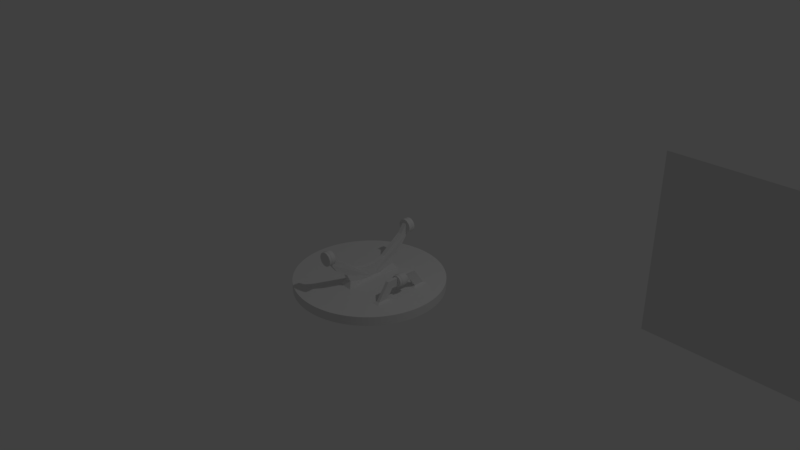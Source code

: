 # Source: hub.blend  (saved by Blender 2.79.0; exported with 4.5.12 LTS)
import bpy
from mathutils import Matrix  # noqa: F401  (used for matrix-valued properties, if any)

bpy.ops.wm.read_factory_settings(use_empty=True)
scene = bpy.context.scene
scene.name = 'Scene'

# ---- collections
col_collection_1 = bpy.data.collections.new('Collection 1'); scene.collection.children.link(col_collection_1)

# ---- world
world_world = bpy.data.worlds.new('World'); scene.world = world_world
world_world.color = (0.05088, 0.05088, 0.05088)
world_world.use_sun_shadow = False
world_world.sun_shadow_jitter_overblur = 0.0
world_world.cycles.sampling_method = 'MANUAL'

# ---- cameras
cam_camera = bpy.data.cameras.new('Camera')
cam_camera.clip_end = 100.0
cam_camera.lens = 35.0
cam_camera.sensor_width = 32.0
cam_camera.sensor_height = 18.0
cam_camera.ortho_scale = 7.314
cam_camera.dof.focus_distance = 0.0
cam_camera.dof.aperture_fstop = 128.0

# ---- lights
light_lamp = bpy.data.lights.new('Lamp', 'POINT')
light_lamp.transmission_factor = 0.0
light_lamp.cutoff_distance = 30.0
light_lamp.energy = 100.0
light_lamp.shadow_buffer_clip_start = 1.001
light_lamp.shadow_soft_size = 0.1
light_lamp.shadow_maximum_resolution = 0.006
light_lamp.use_absolute_resolution = True

# ---- meshes
me_plane_003 = bpy.data.meshes.new('Plane.003')
me_plane_003.from_pydata([(-1.0, -1.0, 0.0), (1.0, -1.0, 0.0), (-1.0, 1.0, 0.0), (1.0, 1.0, 0.0)], [], [(0, 1, 3, 2)])
me_plane_003.use_remesh_preserve_volume = False
me_plane_003.use_remesh_preserve_attributes = False
me_plane_003.use_mirror_vertex_groups = False
me_plane_003.update()
me_cylinder_004 = bpy.data.meshes.new('Cylinder.004')
me_cylinder_004.from_pydata([(-1.062e-07, 1.0, -5.036), (-1.062e-07, 1.0, -3.036), (0.06976, 0.9976, -5.036), (0.06976, 0.9976, -3.036), (0.1392, 0.9903, -5.036), (0.1392, 0.9903, -3.036), (0.2079, 0.9781, -5.036), (0.2079, 0.9781, -3.036), (0.2756, 0.9613, -5.036), (0.2756, 0.9613, -3.036), (0.342, 0.9397, -5.036), (0.342, 0.9397, -3.036), (0.4067, 0.9135, -5.036), (0.4067, 0.9135, -3.036), (0.4695, 0.8829, -5.036), (0.4695, 0.8829, -3.036), (0.5299, 0.848, -5.036), (0.5299, 0.848, -3.036), (0.5878, 0.809, -5.036), (0.5878, 0.809, -3.036), (0.6428, 0.766, -5.036), (0.6428, 0.766, -3.036), (0.6947, 0.7193, -5.036), (0.6947, 0.7193, -3.036), (0.7431, 0.6691, -5.036), (0.7431, 0.6691, -3.036), (0.788, 0.6157, -5.036), (0.788, 0.6157, -3.036), (0.829, 0.5592, -5.036), (0.829, 0.5592, -3.036), (0.866, 0.5, -5.036), (0.866, 0.5, -3.036), (0.8988, 0.4384, -5.036), (0.8988, 0.4384, -3.036), (0.9272, 0.3746, -5.036), (0.9272, 0.3746, -3.036), (0.9511, 0.309, -5.036), (0.9511, 0.309, -3.036), (0.9703, 0.2419, -5.036), (0.9703, 0.2419, -3.036), (0.9848, 0.1736, -5.036), (0.9848, 0.1736, -3.036), (0.9945, 0.1045, -5.036), (0.9945, 0.1045, -3.036), (0.9994, 0.0349, -5.036), (0.9994, 0.0349, -3.036), (0.9994, -0.0349, -5.036), (0.9994, -0.0349, -3.036), (0.9945, -0.1045, -5.036), (0.9945, -0.1045, -3.036), (0.9848, -0.1736, -5.036), (0.9848, -0.1736, -3.036), (0.9703, -0.2419, -5.036), (0.9703, -0.2419, -3.036), (0.9511, -0.309, -5.036), (0.9511, -0.309, -3.036), (0.9272, -0.3746, -5.036), (0.9272, -0.3746, -3.036), (0.8988, -0.4384, -5.036), (0.8988, -0.4384, -3.036), (0.866, -0.5, -5.036), (0.866, -0.5, -3.036), (0.829, -0.5592, -5.036), (0.829, -0.5592, -3.036), (0.788, -0.6157, -5.036), (0.788, -0.6157, -3.036), (0.7431, -0.6691, -5.036), (0.7431, -0.6691, -3.036), (0.6947, -0.7193, -5.036), (0.6947, -0.7193, -3.036), (0.6428, -0.766, -5.036), (0.6428, -0.766, -3.036), (0.5878, -0.809, -5.036), (0.5878, -0.809, -3.036), (0.5299, -0.848, -5.036), (0.5299, -0.848, -3.036), (0.4695, -0.8829, -5.036), (0.4695, -0.8829, -3.036), (0.4067, -0.9135, -5.036), (0.4067, -0.9135, -3.036), (0.342, -0.9397, -5.036), (0.342, -0.9397, -3.036), (0.2756, -0.9613, -5.036), (0.2756, -0.9613, -3.036), (0.2079, -0.9781, -5.036), (0.2079, -0.9781, -3.036), (0.1392, -0.9903, -5.036), (0.1392, -0.9903, -3.036), (0.06976, -0.9976, -5.036), (0.06976, -0.9976, -3.036), (-1.147e-06, -1.0, -5.036), (-1.147e-06, -1.0, -3.036), (-0.06976, -0.9976, -5.036), (-0.06976, -0.9976, -3.036), (-0.1392, -0.9903, -5.036), (-0.1392, -0.9903, -3.036), (-0.2079, -0.9781, -5.036), (-0.2079, -0.9781, -3.036), (-0.2756, -0.9613, -5.036), (-0.2756, -0.9613, -3.036), (-0.342, -0.9397, -5.036), (-0.342, -0.9397, -3.036), (-0.4067, -0.9135, -5.036), (-0.4067, -0.9135, -3.036), (-0.4695, -0.8829, -5.036), (-0.4695, -0.8829, -3.036), (-0.5299, -0.848, -5.036), (-0.5299, -0.848, -3.036), (-0.5878, -0.809, -5.036), (-0.5878, -0.809, -3.036), (-0.6428, -0.766, -5.036), (-0.6428, -0.766, -3.036), (-0.6947, -0.7193, -5.036), (-0.6947, -0.7193, -3.036), (-0.7431, -0.6691, -5.036), (-0.7431, -0.6691, -3.036), (-0.788, -0.6157, -5.036), (-0.788, -0.6157, -3.036), (-0.829, -0.5592, -5.036), (-0.829, -0.5592, -3.036), (-0.866, -0.5, -5.036), (-0.866, -0.5, -3.036), (-0.8988, -0.4384, -5.036), (-0.8988, -0.4384, -3.036), (-0.9272, -0.3746, -5.036), (-0.9272, -0.3746, -3.036), (-0.9511, -0.309, -5.036), (-0.9511, -0.309, -3.036), (-0.9703, -0.2419, -5.036), (-0.9703, -0.2419, -3.036), (-0.9848, -0.1736, -5.036), (-0.9848, -0.1736, -3.036), (-0.9945, -0.1045, -5.036), (-0.9945, -0.1045, -3.036), (-0.9994, -0.0349, -5.036), (-0.9994, -0.0349, -3.036), (-0.9994, 0.0349, -5.036), (-0.9994, 0.0349, -3.036), (-0.9945, 0.1045, -5.036), (-0.9945, 0.1045, -3.036), (-0.9848, 0.1737, -5.036), (-0.9848, 0.1737, -3.036), (-0.9703, 0.2419, -5.036), (-0.9703, 0.2419, -3.036), (-0.9511, 0.309, -5.036), (-0.9511, 0.309, -3.036), (-0.9272, 0.3746, -5.036), (-0.9272, 0.3746, -3.036), (-0.8988, 0.4384, -5.036), (-0.8988, 0.4384, -3.036), (-0.866, 0.5, -5.036), (-0.866, 0.5, -3.036), (-0.829, 0.5592, -5.036), (-0.829, 0.5592, -3.036), (-0.788, 0.6157, -5.036), (-0.788, 0.6157, -3.036), (-0.7431, 0.6691, -5.036), (-0.7431, 0.6691, -3.036), (-0.6947, 0.7193, -5.036), (-0.6947, 0.7193, -3.036), (-0.6428, 0.766, -5.036), (-0.6428, 0.766, -3.036), (-0.5878, 0.809, -5.036), (-0.5878, 0.809, -3.036), (-0.5299, 0.848, -5.036), (-0.5299, 0.848, -3.036), (-0.4695, 0.8829, -5.036), (-0.4695, 0.8829, -3.036), (-0.4067, 0.9135, -5.036), (-0.4067, 0.9135, -3.036), (-0.342, 0.9397, -5.036), (-0.342, 0.9397, -3.036), (-0.2756, 0.9613, -5.036), (-0.2756, 0.9613, -3.036), (-0.2079, 0.9781, -5.036), (-0.2079, 0.9781, -3.036), (-0.1392, 0.9903, -5.036), (-0.1392, 0.9903, -3.036), (-0.06975, 0.9976, -5.036), (-0.06975, 0.9976, -3.036), (0.07604, 1.087, -2.29), (-1.312e-07, 1.09, -2.29), (0.1517, 1.079, -2.29), (0.2266, 1.066, -2.29), (0.3005, 1.048, -2.29), (0.3728, 1.024, -2.29), (0.4434, 0.9958, -2.29), (0.5118, 0.9625, -2.29), (0.5777, 0.9244, -2.29), (0.6407, 0.8819, -2.29), (0.7007, 0.835, -2.29), (0.7572, 0.7841, -2.29), (0.8101, 0.7294, -2.29), (0.859, 0.6711, -2.29), (0.9037, 0.6096, -2.29), (0.944, 0.545, -2.29), (0.9798, 0.4779, -2.29), (1.011, 0.4083, -2.29), (1.037, 0.3369, -2.29), (1.058, 0.2637, -2.29), (1.074, 0.1893, -2.29), (1.084, 0.1139, -2.29), (1.089, 0.03804, -2.29), (1.089, -0.03804, -2.29), (1.084, -0.1139, -2.29), (1.074, -0.1893, -2.29), (1.058, -0.2637, -2.29), (1.037, -0.3369, -2.29), (1.011, -0.4084, -2.29), (0.9798, -0.4779, -2.29), (0.944, -0.545, -2.29), (0.9037, -0.6096, -2.29), (0.859, -0.6711, -2.29), (0.8101, -0.7294, -2.29), (0.7572, -0.7841, -2.29), (0.7007, -0.835, -2.29), (0.6407, -0.8819, -2.29), (0.5777, -0.9244, -2.29), (0.5118, -0.9625, -2.29), (0.4434, -0.9958, -2.29), (0.3728, -1.024, -2.29), (0.3005, -1.048, -2.29), (0.2266, -1.066, -2.29), (0.1517, -1.079, -2.29), (0.07604, -1.087, -2.29), (-1.266e-06, -1.09, -2.29), (-0.07604, -1.087, -2.29), (-0.1517, -1.079, -2.29), (-0.2266, -1.066, -2.29), (-0.3005, -1.048, -2.29), (-0.3728, -1.024, -2.29), (-0.4434, -0.9958, -2.29), (-0.5118, -0.9625, -2.29), (-0.5777, -0.9244, -2.29), (-0.6407, -0.8819, -2.29), (-0.7007, -0.835, -2.29), (-0.7572, -0.7841, -2.29), (-0.8101, -0.7294, -2.29), (-0.859, -0.6711, -2.29), (-0.9037, -0.6096, -2.29), (-0.944, -0.545, -2.29), (-0.9798, -0.4779, -2.29), (-1.011, -0.4083, -2.29), (-1.037, -0.3369, -2.29), (-1.058, -0.2637, -2.29), (-1.074, -0.1893, -2.29), (-1.084, -0.1139, -2.29), (-1.089, -0.03804, -2.29), (-1.089, 0.03805, -2.29), (-1.084, 0.1139, -2.29), (-1.074, 0.1893, -2.29), (-1.058, 0.2637, -2.29), (-1.037, 0.3369, -2.29), (-1.011, 0.4084, -2.29), (-0.9798, 0.4779, -2.29), (-0.944, 0.545, -2.29), (-0.9037, 0.6096, -2.29), (-0.859, 0.6711, -2.29), (-0.8101, 0.7294, -2.29), (-0.7572, 0.7841, -2.29), (-0.7007, 0.835, -2.29), (-0.6407, 0.8819, -2.29), (-0.5776, 0.9244, -2.29), (-0.5118, 0.9625, -2.29), (-0.4434, 0.9958, -2.29), (-0.3728, 1.024, -2.29), (-0.3005, 1.048, -2.29), (-0.2266, 1.066, -2.29), (-0.1517, 1.079, -2.29), (-0.07604, 1.087, -2.29), (0.07604, 1.087, -0.02074), (0.1517, 1.079, -0.02074), (0.2266, 1.066, -0.02074), (0.3005, 1.048, -0.02074), (0.3728, 1.024, -0.02074), (0.4434, 0.9958, -0.02074), (0.5118, 0.9625, -0.02074), (0.5777, 0.9244, -0.02074), (0.6407, 0.8819, -0.02074), (0.7007, 0.835, -0.02074), (0.7572, 0.7841, -0.02074), (0.8101, 0.7294, -0.02074), (0.859, 0.6711, -0.02074), (0.9037, 0.6096, -0.02074), (0.944, 0.545, -0.02074), (0.9798, 0.4779, -0.02074), (1.011, 0.4083, -0.02074), (1.037, 0.3369, -0.02074), (1.058, 0.2637, -0.02074), (1.074, 0.1893, -0.02074), (1.084, 0.1139, -0.02074), (1.089, -0.03804, -0.02074), (1.084, -0.1139, -0.02074), (1.074, -0.1893, -0.02074), (1.058, -0.2637, -0.02074), (1.037, -0.3369, -0.02074), (1.011, -0.4084, -0.02074), (0.9798, -0.4779, -0.02074), (0.944, -0.545, -0.02074), (0.9037, -0.6096, -0.02074), (0.859, -0.6711, -0.02074), (0.8101, -0.7294, -0.02074), (0.7572, -0.7841, -0.02074), (0.7007, -0.835, -0.02074), (0.6407, -0.8819, -0.02074), (0.5777, -0.9244, -0.02074), (0.5118, -0.9625, -0.02074), (0.4434, -0.9958, -0.02074), (0.3728, -1.024, -0.02074), (0.3005, -1.048, -0.02074), (0.2266, -1.066, -0.02074), (0.1517, -1.079, -0.02074), (0.07604, -1.087, -0.02074), (-1.266e-06, -1.09, -0.02074), (-0.07604, -1.087, -0.02074), (-0.1517, -1.079, -0.02074), (-0.2266, -1.066, -0.02074), (-0.3005, -1.048, -0.02074), (-0.3728, -1.024, -0.02074), (-0.4434, -0.9958, -0.02074), (-0.5118, -0.9625, -0.02074), (-0.5777, -0.9244, -0.02074), (-0.6407, -0.8819, -0.02074), (-0.7007, -0.835, -0.02074), (-0.7572, -0.7841, -0.02074), (-0.8101, -0.7294, -0.02074), (-0.859, -0.6711, -0.02074), (-0.9037, -0.6096, -0.02074), (-0.944, -0.545, -0.02074), (-0.9798, -0.4779, -0.02074), (-1.011, -0.4083, -0.02074), (-1.037, -0.3369, -0.02074), (-1.058, -0.2637, -0.02074), (-1.074, -0.1893, -0.02074), (-1.084, -0.1139, -0.02074), (-1.089, 0.03805, -0.02074), (-1.084, 0.1139, -0.02074), (-1.074, 0.1893, -0.02074), (-1.058, 0.2637, -0.02074), (-1.037, 0.3369, -0.02074), (-1.011, 0.4084, -0.02074), (-0.9798, 0.4779, -0.02074), (-0.944, 0.545, -0.02074), (-0.9037, 0.6096, -0.02074), (-0.859, 0.6711, -0.02074), (-0.8101, 0.7294, -0.02074), (-0.7572, 0.7841, -0.02074), (-0.7007, 0.835, -0.02074), (-0.6407, 0.8819, -0.02074), (-0.5776, 0.9244, -0.02074), (-0.5118, 0.9625, -0.02074), (-0.4434, 0.9958, -0.02074), (-0.3728, 1.024, -0.02074), (-0.3005, 1.048, -0.02074), (-0.2266, 1.066, -0.02074), (-0.1517, 1.079, -0.02074), (-0.07604, 1.087, -0.02074), (-1.062e-07, 1.0, 5.043), (-1.062e-07, 1.0, 3.043), (0.06976, 0.9976, 5.043), (0.06976, 0.9976, 3.043), (0.1392, 0.9903, 5.043), (0.1392, 0.9903, 3.043), (0.2079, 0.9781, 5.043), (0.2079, 0.9781, 3.043), (0.2756, 0.9613, 5.043), (0.2756, 0.9613, 3.043), (0.342, 0.9397, 5.043), (0.342, 0.9397, 3.043), (0.4067, 0.9135, 5.043), (0.4067, 0.9135, 3.043), (0.4695, 0.8829, 5.043), (0.4695, 0.8829, 3.043), (0.5299, 0.848, 5.043), (0.5299, 0.848, 3.043), (0.5878, 0.809, 5.043), (0.5878, 0.809, 3.043), (0.6428, 0.766, 5.043), (0.6428, 0.766, 3.043), (0.6947, 0.7193, 5.043), (0.6947, 0.7193, 3.043), (0.7431, 0.6691, 5.043), (0.7431, 0.6691, 3.043), (0.788, 0.6157, 5.043), (0.788, 0.6157, 3.043), (0.829, 0.5592, 5.043), (0.829, 0.5592, 3.043), (0.866, 0.5, 5.043), (0.866, 0.5, 3.043), (0.8988, 0.4384, 5.043), (0.8988, 0.4384, 3.043), (0.9272, 0.3746, 5.043), (0.9272, 0.3746, 3.043), (0.9511, 0.309, 5.043), (0.9511, 0.309, 3.043), (0.9703, 0.2419, 5.043), (0.9703, 0.2419, 3.043), (0.9848, 0.1736, 5.043), (0.9848, 0.1736, 3.043), (0.9945, 0.1045, 5.043), (0.9945, 0.1045, 3.043), (0.9994, 0.0349, 5.043), (0.9994, 0.0349, 3.043), (0.9994, -0.0349, 5.043), (0.9994, -0.0349, 3.043), (0.9945, -0.1045, 5.043), (0.9945, -0.1045, 3.043), (0.9848, -0.1736, 5.043), (0.9848, -0.1736, 3.043), (0.9703, -0.2419, 5.043), (0.9703, -0.2419, 3.043), (0.9511, -0.309, 5.043), (0.9511, -0.309, 3.043), (0.9272, -0.3746, 5.043), (0.9272, -0.3746, 3.043), (0.8988, -0.4384, 5.043), (0.8988, -0.4384, 3.043), (0.866, -0.5, 5.043), (0.866, -0.5, 3.043), (0.829, -0.5592, 5.043), (0.829, -0.5592, 3.043), (0.788, -0.6157, 5.043), (0.788, -0.6157, 3.043), (0.7431, -0.6691, 5.043), (0.7431, -0.6691, 3.043), (0.6947, -0.7193, 5.043), (0.6947, -0.7193, 3.043), (0.6428, -0.766, 5.043), (0.6428, -0.766, 3.043), (0.5878, -0.809, 5.043), (0.5878, -0.809, 3.043), (0.5299, -0.848, 5.043), (0.5299, -0.848, 3.043), (0.4695, -0.8829, 5.043), (0.4695, -0.8829, 3.043), (0.4067, -0.9135, 5.043), (0.4067, -0.9135, 3.043), (0.342, -0.9397, 5.043), (0.342, -0.9397, 3.043), (0.2756, -0.9613, 5.043), (0.2756, -0.9613, 3.043), (0.2079, -0.9781, 5.043), (0.2079, -0.9781, 3.043), (0.1392, -0.9903, 5.043), (0.1392, -0.9903, 3.043), (0.06976, -0.9976, 5.043), (0.06976, -0.9976, 3.043), (-1.147e-06, -1.0, 5.043), (-1.147e-06, -1.0, 3.043), (-0.06976, -0.9976, 5.043), (-0.06976, -0.9976, 3.043), (-0.1392, -0.9903, 5.043), (-0.1392, -0.9903, 3.043), (-0.2079, -0.9781, 5.043), (-0.2079, -0.9781, 3.043), (-0.2756, -0.9613, 5.043), (-0.2756, -0.9613, 3.043), (-0.342, -0.9397, 5.043), (-0.342, -0.9397, 3.043), (-0.4067, -0.9135, 5.043), (-0.4067, -0.9135, 3.043), (-0.4695, -0.8829, 5.043), (-0.4695, -0.8829, 3.043), (-0.5299, -0.848, 5.043), (-0.5299, -0.848, 3.043), (-0.5878, -0.809, 5.043), (-0.5878, -0.809, 3.043), (-0.6428, -0.766, 5.043), (-0.6428, -0.766, 3.043), (-0.6947, -0.7193, 5.043), (-0.6947, -0.7193, 3.043), (-0.7431, -0.6691, 5.043), (-0.7431, -0.6691, 3.043), (-0.788, -0.6157, 5.043), (-0.788, -0.6157, 3.043), (-0.829, -0.5592, 5.043), (-0.829, -0.5592, 3.043), (-0.866, -0.5, 5.043), (-0.866, -0.5, 3.043), (-0.8988, -0.4384, 5.043), (-0.8988, -0.4384, 3.043), (-0.9272, -0.3746, 5.043), (-0.9272, -0.3746, 3.043), (-0.9511, -0.309, 5.043), (-0.9511, -0.309, 3.043), (-0.9703, -0.2419, 5.043), (-0.9703, -0.2419, 3.043), (-0.9848, -0.1736, 5.043), (-0.9848, -0.1736, 3.043), (-0.9945, -0.1045, 5.043), (-0.9945, -0.1045, 3.043), (-0.9994, -0.0349, 5.043), (-0.9994, -0.0349, 3.043), (-0.9994, 0.0349, 5.043), (-0.9994, 0.0349, 3.043), (-0.9945, 0.1045, 5.043), (-0.9945, 0.1045, 3.043), (-0.9848, 0.1736, 5.043), (-0.9848, 0.1736, 3.043), (-0.9703, 0.2419, 5.043), (-0.9703, 0.2419, 3.043), (-0.9511, 0.309, 5.043), (-0.9511, 0.309, 3.043), (-0.9272, 0.3746, 5.043), (-0.9272, 0.3746, 3.043), (-0.8988, 0.4384, 5.043), (-0.8988, 0.4384, 3.043), (-0.866, 0.5, 5.043), (-0.866, 0.5, 3.043), (-0.829, 0.5592, 5.043), (-0.829, 0.5592, 3.043), (-0.788, 0.6157, 5.043), (-0.788, 0.6157, 3.043), (-0.7431, 0.6691, 5.043), (-0.7431, 0.6691, 3.043), (-0.6947, 0.7193, 5.043), (-0.6947, 0.7193, 3.043), (-0.6428, 0.766, 5.043), (-0.6428, 0.766, 3.043), (-0.5878, 0.809, 5.043), (-0.5878, 0.809, 3.043), (-0.5299, 0.848, 5.043), (-0.5299, 0.848, 3.043), (-0.4695, 0.8829, 5.043), (-0.4695, 0.8829, 3.043), (-0.4067, 0.9135, 5.043), (-0.4067, 0.9135, 3.043), (-0.342, 0.9397, 5.043), (-0.342, 0.9397, 3.043), (-0.2756, 0.9613, 5.043), (-0.2756, 0.9613, 3.043), (-0.2079, 0.9781, 5.043), (-0.2079, 0.9781, 3.043), (-0.1392, 0.9903, 5.043), (-0.1392, 0.9903, 3.043), (-0.06975, 0.9976, 5.043), (-0.06975, 0.9976, 3.043), (0.07604, 1.087, 2.297), (-1.312e-07, 1.09, 2.297), (0.1517, 1.079, 2.297), (0.2266, 1.066, 2.297), (0.3005, 1.048, 2.297), (0.3728, 1.024, 2.297), (0.4434, 0.9958, 2.297), (0.5118, 0.9625, 2.297), (0.5777, 0.9244, 2.297), (0.6407, 0.8819, 2.297), (0.7007, 0.835, 2.297), (0.7572, 0.7841, 2.297), (0.8101, 0.7294, 2.297), (0.859, 0.6711, 2.297), (0.9037, 0.6096, 2.297), (0.944, 0.545, 2.297), (0.9798, 0.4779, 2.297), (1.011, 0.4083, 2.297), (1.037, 0.3369, 2.297), (1.058, 0.2637, 2.297), (1.074, 0.1893, 2.297), (1.084, 0.1139, 2.297), (1.089, 0.03804, 2.297), (1.089, -0.03804, 2.297), (1.084, -0.1139, 2.297), (1.074, -0.1893, 2.297), (1.058, -0.2637, 2.297), (1.037, -0.3369, 2.297), (1.011, -0.4084, 2.297), (0.9798, -0.4779, 2.297), (0.944, -0.545, 2.297), (0.9037, -0.6096, 2.297), (0.859, -0.6711, 2.297), (0.8101, -0.7294, 2.297), (0.7572, -0.7841, 2.297), (0.7007, -0.835, 2.297), (0.6407, -0.8819, 2.297), (0.5777, -0.9244, 2.297), (0.5118, -0.9625, 2.297), (0.4434, -0.9958, 2.297), (0.3728, -1.024, 2.297), (0.3005, -1.048, 2.297), (0.2266, -1.066, 2.297), (0.1517, -1.079, 2.297), (0.07604, -1.087, 2.297), (-1.266e-06, -1.09, 2.297), (-0.07604, -1.087, 2.297), (-0.1517, -1.079, 2.297), (-0.2266, -1.066, 2.297), (-0.3005, -1.048, 2.297), (-0.3728, -1.024, 2.297), (-0.4434, -0.9958, 2.297), (-0.5118, -0.9625, 2.297), (-0.5777, -0.9244, 2.297), (-0.6407, -0.8819, 2.297), (-0.7007, -0.835, 2.297), (-0.7572, -0.7841, 2.297), (-0.8101, -0.7294, 2.297), (-0.859, -0.6711, 2.297), (-0.9037, -0.6096, 2.297), (-0.944, -0.545, 2.297), (-0.9798, -0.4779, 2.297), (-1.011, -0.4083, 2.297), (-1.037, -0.3369, 2.297), (-1.058, -0.2637, 2.297), (-1.074, -0.1893, 2.297), (-1.084, -0.1139, 2.297), (-1.089, -0.03804, 2.297), (-1.089, 0.03804, 2.297), (-1.084, 0.1139, 2.297), (-1.074, 0.1893, 2.297), (-1.058, 0.2637, 2.297), (-1.037, 0.3369, 2.297), (-1.011, 0.4084, 2.297), (-0.9798, 0.4779, 2.297), (-0.944, 0.545, 2.297), (-0.9037, 0.6096, 2.297), (-0.859, 0.6711, 2.297), (-0.8101, 0.7294, 2.297), (-0.7572, 0.7841, 2.297), (-0.7007, 0.835, 2.297), (-0.6407, 0.8819, 2.297), (-0.5776, 0.9244, 2.297), (-0.5118, 0.9625, 2.297), (-0.4434, 0.9958, 2.297), (-0.3728, 1.024, 2.297), (-0.3005, 1.048, 2.297), (-0.2266, 1.066, 2.297), (-0.1517, 1.079, 2.297), (-0.07604, 1.087, 2.297), (-1.312e-07, 1.09, -0.02074), (1.089, 0.03804, -0.02074), (-1.089, -0.03804, -0.02074), (-0.7062, -0.2798, 0.05206), (0.7622, -0.2798, -16.92), (-2.248, -0.2798, -28.96), (-0.7062, -0.2798, -12.02), (-2.248, -0.2798, -18.19), (-0.7062, 0.2798, 0.05206), (0.7622, 0.2798, -16.92), (0.7622, 0.2798, 0.05206), (-2.248, 0.2798, -28.96), (-0.7062, 0.2798, -12.02), (-2.248, 0.2798, -18.19), (-2.545, -0.7427, -32.74), (-2.545, -0.7427, -14.4), (-2.545, 0.7427, -32.74), (-2.545, 0.7427, -14.4), (0.7622, -0.2798, 16.91), (0.7622, -0.2798, -0.06007), (-2.248, -0.2798, 28.95), (-0.7062, -0.2798, 12.01), (-2.248, -0.2798, 18.18), (0.7622, 0.2798, 16.91), (-2.248, 0.2798, 28.95), (-0.7062, 0.2798, 12.01), (-2.248, 0.2798, 18.18), (-2.545, -0.7427, 32.73), (-2.545, -0.7427, 14.4), (-2.545, 0.7427, 32.73), (-2.545, 0.7427, 14.4)], [], [(0, 1, 3, 2), (2, 3, 5, 4), (4, 5, 7, 6), (6, 7, 9, 8), (8, 9, 11, 10), (10, 11, 13, 12), (12, 13, 15, 14), (14, 15, 17, 16), (16, 17, 19, 18), (18, 19, 21, 20), (20, 21, 23, 22), (22, 23, 25, 24), (24, 25, 27, 26), (26, 27, 29, 28), (28, 29, 31, 30), (30, 31, 33, 32), (32, 33, 35, 34), (34, 35, 37, 36), (36, 37, 39, 38), (38, 39, 41, 40), (40, 41, 43, 42), (42, 43, 45, 44), (44, 45, 47, 46), (46, 47, 49, 48), (48, 49, 51, 50), (50, 51, 53, 52), (52, 53, 55, 54), (54, 55, 57, 56), (56, 57, 59, 58), (58, 59, 61, 60), (60, 61, 63, 62), (62, 63, 65, 64), (64, 65, 67, 66), (66, 67, 69, 68), (68, 69, 71, 70), (70, 71, 73, 72), (72, 73, 75, 74), (74, 75, 77, 76), (76, 77, 79, 78), (78, 79, 81, 80), (80, 81, 83, 82), (82, 83, 85, 84), (84, 85, 87, 86), (86, 87, 89, 88), (88, 89, 91, 90), (90, 91, 93, 92), (92, 93, 95, 94), (94, 95, 97, 96), (96, 97, 99, 98), (98, 99, 101, 100), (100, 101, 103, 102), (102, 103, 105, 104), (104, 105, 107, 106), (106, 107, 109, 108), (108, 109, 111, 110), (110, 111, 113, 112), (112, 113, 115, 114), (114, 115, 117, 116), (116, 117, 119, 118), (118, 119, 121, 120), (120, 121, 123, 122), (122, 123, 125, 124), (124, 125, 127, 126), (126, 127, 129, 128), (128, 129, 131, 130), (130, 131, 133, 132), (132, 133, 135, 134), (134, 135, 137, 136), (136, 137, 139, 138), (138, 139, 141, 140), (140, 141, 143, 142), (142, 143, 145, 144), (144, 145, 147, 146), (146, 147, 149, 148), (148, 149, 151, 150), (150, 151, 153, 152), (152, 153, 155, 154), (154, 155, 157, 156), (156, 157, 159, 158), (158, 159, 161, 160), (160, 161, 163, 162), (162, 163, 165, 164), (164, 165, 167, 166), (166, 167, 169, 168), (168, 169, 171, 170), (170, 171, 173, 172), (172, 173, 175, 174), (174, 175, 177, 176), (53, 51, 205, 206), (176, 177, 179, 178), (178, 179, 1, 0), (0, 2, 4, 6, 8, 10, 12, 14, 16, 18, 20, 22, 24, 26, 28, 30, 32, 34, 36, 38, 40, 42, 44, 46, 48, 50, 52, 54, 56, 58, 60, 62, 64, 66, 68, 70, 72, 74, 76, 78, 80, 82, 84, 86, 88, 90, 92, 94, 96, 98, 100, 102, 104, 106, 108, 110, 112, 114, 116, 118, 120, 122, 124, 126, 128, 130, 132, 134, 136, 138, 140, 142, 144, 146, 148, 150, 152, 154, 156, 158, 160, 162, 164, 166, 168, 170, 172, 174, 176, 178), (250, 249, 336, 337), (123, 121, 240, 241), (71, 69, 214, 215), (141, 139, 249, 250), (19, 17, 188, 189), (89, 87, 223, 224), (159, 157, 258, 259), (37, 35, 197, 198), (107, 105, 232, 233), (177, 175, 267, 268), (3, 1, 181, 180), (55, 53, 206, 207), (125, 123, 241, 242), (73, 71, 215, 216), (143, 141, 250, 251), (21, 19, 189, 190), (91, 89, 224, 225), (161, 159, 259, 260), (39, 37, 198, 199), (109, 107, 233, 234), (179, 177, 268, 269), (57, 55, 207, 208), (127, 125, 242, 243), (5, 3, 180, 182), (75, 73, 216, 217), (145, 143, 251, 252), (23, 21, 190, 191), (93, 91, 225, 226), (163, 161, 260, 261), (41, 39, 199, 200), (111, 109, 234, 235), (1, 179, 269, 181), (59, 57, 208, 209), (129, 127, 243, 244), (7, 5, 182, 183), (77, 75, 217, 218), (147, 145, 252, 253), (25, 23, 191, 192), (95, 93, 226, 227), (165, 163, 261, 262), (43, 41, 200, 201), (113, 111, 235, 236), (61, 59, 209, 210), (131, 129, 244, 245), (9, 7, 183, 184), (79, 77, 218, 219), (149, 147, 253, 254), (27, 25, 192, 193), (97, 95, 227, 228), (167, 165, 262, 263), (45, 43, 201, 202), (115, 113, 236, 237), (63, 61, 210, 211), (133, 131, 245, 246), (11, 9, 184, 185), (81, 79, 219, 220), (151, 149, 254, 255), (29, 27, 193, 194), (99, 97, 228, 229), (169, 167, 263, 264), (47, 45, 202, 203), (117, 115, 237, 238), (65, 63, 211, 212), (135, 133, 246, 247), (13, 11, 185, 186), (83, 81, 220, 221), (153, 151, 255, 256), (31, 29, 194, 195), (101, 99, 229, 230), (171, 169, 264, 265), (49, 47, 203, 204), (119, 117, 238, 239), (67, 65, 212, 213), (137, 135, 247, 248), (15, 13, 186, 187), (85, 83, 221, 222), (155, 153, 256, 257), (33, 31, 195, 196), (103, 101, 230, 231), (173, 171, 265, 266), (51, 49, 204, 205), (121, 119, 239, 240), (69, 67, 213, 214), (139, 137, 248, 249), (17, 15, 187, 188), (87, 85, 222, 223), (157, 155, 257, 258), (35, 33, 196, 197), (105, 103, 231, 232), (175, 173, 266, 267), (270, 627, 356, 355, 354, 353, 352, 351, 350, 349, 348, 347, 346, 345, 344, 343, 342, 341, 340, 339, 338, 337, 336, 335, 629, 334, 333, 332, 331, 330, 329, 328, 327, 326, 325, 324, 323, 322, 321, 320, 319, 318, 317, 316, 315, 314, 313, 312, 311, 310, 309, 308, 307, 306, 305, 304, 303, 302, 301, 300, 299, 298, 297, 296, 295, 294, 293, 292, 291, 628, 290, 289, 288, 287, 286, 285, 284, 283, 282, 281, 280, 279, 278, 277, 276, 275, 274, 273, 272, 271), (224, 223, 311, 312), (198, 197, 286, 287), (251, 250, 337, 338), (225, 224, 312, 313), (199, 198, 287, 288), (252, 251, 338, 339), (226, 225, 313, 314), (200, 199, 288, 289), (253, 252, 339, 340), (227, 226, 314, 315), (201, 200, 289, 290), (254, 253, 340, 341), (228, 227, 315, 316), (202, 201, 290, 628), (255, 254, 341, 342), (229, 228, 316, 317), (203, 202, 628, 291), (256, 255, 342, 343), (230, 229, 317, 318), (204, 203, 291, 292), (257, 256, 343, 344), (231, 230, 318, 319), (205, 204, 292, 293), (258, 257, 344, 345), (232, 231, 319, 320), (206, 205, 293, 294), (259, 258, 345, 346), (233, 232, 320, 321), (207, 206, 294, 295), (180, 181, 627, 270), (260, 259, 346, 347), (234, 233, 321, 322), (208, 207, 295, 296), (182, 180, 270, 271), (261, 260, 347, 348), (235, 234, 322, 323), (209, 208, 296, 297), (183, 182, 271, 272), (262, 261, 348, 349), (236, 235, 323, 324), (210, 209, 297, 298), (184, 183, 272, 273), (263, 262, 349, 350), (237, 236, 324, 325), (211, 210, 298, 299), (185, 184, 273, 274), (264, 263, 350, 351), (238, 237, 325, 326), (212, 211, 299, 300), (186, 185, 274, 275), (265, 264, 351, 352), (239, 238, 326, 327), (213, 212, 300, 301), (187, 186, 275, 276), (266, 265, 352, 353), (240, 239, 327, 328), (214, 213, 301, 302), (188, 187, 276, 277), (267, 266, 353, 354), (241, 240, 328, 329), (215, 214, 302, 303), (189, 188, 277, 278), (268, 267, 354, 355), (242, 241, 329, 330), (216, 215, 303, 304), (190, 189, 278, 279), (269, 268, 355, 356), (243, 242, 330, 331), (217, 216, 304, 305), (191, 190, 279, 280), (181, 269, 356, 627), (244, 243, 331, 332), (218, 217, 305, 306), (192, 191, 280, 281), (245, 244, 332, 333), (219, 218, 306, 307), (193, 192, 281, 282), (246, 245, 333, 334), (220, 219, 307, 308), (194, 193, 282, 283), (247, 246, 334, 629), (221, 220, 308, 309), (195, 194, 283, 284), (248, 247, 629, 335), (222, 221, 309, 310), (196, 195, 284, 285), (249, 248, 335, 336), (223, 222, 310, 311), (197, 196, 285, 286), (357, 359, 360, 358), (359, 361, 362, 360), (361, 363, 364, 362), (363, 365, 366, 364), (365, 367, 368, 366), (367, 369, 370, 368), (369, 371, 372, 370), (371, 373, 374, 372), (373, 375, 376, 374), (375, 377, 378, 376), (377, 379, 380, 378), (379, 381, 382, 380), (381, 383, 384, 382), (383, 385, 386, 384), (385, 387, 388, 386), (387, 389, 390, 388), (389, 391, 392, 390), (391, 393, 394, 392), (393, 395, 396, 394), (395, 397, 398, 396), (397, 399, 400, 398), (399, 401, 402, 400), (401, 403, 404, 402), (403, 405, 406, 404), (405, 407, 408, 406), (407, 409, 410, 408), (409, 411, 412, 410), (411, 413, 414, 412), (413, 415, 416, 414), (415, 417, 418, 416), (417, 419, 420, 418), (419, 421, 422, 420), (421, 423, 424, 422), (423, 425, 426, 424), (425, 427, 428, 426), (427, 429, 430, 428), (429, 431, 432, 430), (431, 433, 434, 432), (433, 435, 436, 434), (435, 437, 438, 436), (437, 439, 440, 438), (439, 441, 442, 440), (441, 443, 444, 442), (443, 445, 446, 444), (445, 447, 448, 446), (447, 449, 450, 448), (449, 451, 452, 450), (451, 453, 454, 452), (453, 455, 456, 454), (455, 457, 458, 456), (457, 459, 460, 458), (459, 461, 462, 460), (461, 463, 464, 462), (463, 465, 466, 464), (465, 467, 468, 466), (467, 469, 470, 468), (469, 471, 472, 470), (471, 473, 474, 472), (473, 475, 476, 474), (475, 477, 478, 476), (477, 479, 480, 478), (479, 481, 482, 480), (481, 483, 484, 482), (483, 485, 486, 484), (485, 487, 488, 486), (487, 489, 490, 488), (489, 491, 492, 490), (491, 493, 494, 492), (493, 495, 496, 494), (495, 497, 498, 496), (497, 499, 500, 498), (499, 501, 502, 500), (501, 503, 504, 502), (503, 505, 506, 504), (505, 507, 508, 506), (507, 509, 510, 508), (509, 511, 512, 510), (511, 513, 514, 512), (513, 515, 516, 514), (515, 517, 518, 516), (517, 519, 520, 518), (519, 521, 522, 520), (521, 523, 524, 522), (523, 525, 526, 524), (525, 527, 528, 526), (527, 529, 530, 528), (529, 531, 532, 530), (531, 533, 534, 532), (410, 563, 562, 408), (533, 535, 536, 534), (535, 357, 358, 536), (357, 535, 533, 531, 529, 527, 525, 523, 521, 519, 517, 515, 513, 511, 509, 507, 505, 503, 501, 499, 497, 495, 493, 491, 489, 487, 485, 483, 481, 479, 477, 475, 473, 471, 469, 467, 465, 463, 461, 459, 457, 455, 453, 451, 449, 447, 445, 443, 441, 439, 437, 435, 433, 431, 429, 427, 425, 423, 421, 419, 417, 415, 413, 411, 409, 407, 405, 403, 401, 399, 397, 395, 393, 391, 389, 387, 385, 383, 381, 379, 377, 375, 373, 371, 369, 367, 365, 363, 361, 359), (607, 337, 336, 606), (480, 598, 597, 478), (428, 572, 571, 426), (498, 607, 606, 496), (376, 546, 545, 374), (446, 581, 580, 444), (516, 616, 615, 514), (394, 555, 554, 392), (464, 590, 589, 462), (534, 625, 624, 532), (360, 537, 538, 358), (412, 564, 563, 410), (482, 599, 598, 480), (430, 573, 572, 428), (500, 608, 607, 498), (378, 547, 546, 376), (448, 582, 581, 446), (518, 617, 616, 516), (396, 556, 555, 394), (466, 591, 590, 464), (536, 626, 625, 534), (414, 565, 564, 412), (484, 600, 599, 482), (362, 539, 537, 360), (432, 574, 573, 430), (502, 609, 608, 500), (380, 548, 547, 378), (450, 583, 582, 448), (520, 618, 617, 518), (398, 557, 556, 396), (468, 592, 591, 466), (358, 538, 626, 536), (416, 566, 565, 414), (486, 601, 600, 484), (364, 540, 539, 362), (434, 575, 574, 432), (504, 610, 609, 502), (382, 549, 548, 380), (452, 584, 583, 450), (522, 619, 618, 520), (400, 558, 557, 398), (470, 593, 592, 468), (418, 567, 566, 416), (488, 602, 601, 486), (366, 541, 540, 364), (436, 576, 575, 434), (506, 611, 610, 504), (384, 550, 549, 382), (454, 585, 584, 452), (524, 620, 619, 522), (402, 559, 558, 400), (472, 594, 593, 470), (420, 568, 567, 418), (490, 603, 602, 488), (368, 542, 541, 366), (438, 577, 576, 436), (508, 612, 611, 506), (386, 551, 550, 384), (456, 586, 585, 454), (526, 621, 620, 524), (404, 560, 559, 402), (474, 595, 594, 472), (422, 569, 568, 420), (492, 604, 603, 490), (370, 543, 542, 368), (440, 578, 577, 438), (510, 613, 612, 508), (388, 552, 551, 386), (458, 587, 586, 456), (528, 622, 621, 526), (406, 561, 560, 404), (476, 596, 595, 474), (424, 570, 569, 422), (494, 605, 604, 492), (372, 544, 543, 370), (442, 579, 578, 440), (512, 614, 613, 510), (390, 553, 552, 388), (460, 588, 587, 458), (530, 623, 622, 528), (408, 562, 561, 406), (478, 597, 596, 476), (426, 571, 570, 424), (496, 606, 605, 494), (374, 545, 544, 372), (444, 580, 579, 442), (514, 615, 614, 512), (392, 554, 553, 390), (462, 589, 588, 460), (532, 624, 623, 530), (581, 312, 311, 580), (555, 287, 286, 554), (608, 338, 337, 607), (582, 313, 312, 581), (556, 288, 287, 555), (609, 339, 338, 608), (583, 314, 313, 582), (557, 289, 288, 556), (610, 340, 339, 609), (584, 315, 314, 583), (558, 290, 289, 557), (611, 341, 340, 610), (585, 316, 315, 584), (559, 628, 290, 558), (612, 342, 341, 611), (586, 317, 316, 585), (560, 291, 628, 559), (613, 343, 342, 612), (587, 318, 317, 586), (561, 292, 291, 560), (614, 344, 343, 613), (588, 319, 318, 587), (562, 293, 292, 561), (615, 345, 344, 614), (589, 320, 319, 588), (563, 294, 293, 562), (616, 346, 345, 615), (590, 321, 320, 589), (564, 295, 294, 563), (537, 270, 627, 538), (617, 347, 346, 616), (591, 322, 321, 590), (565, 296, 295, 564), (539, 271, 270, 537), (618, 348, 347, 617), (592, 323, 322, 591), (566, 297, 296, 565), (540, 272, 271, 539), (619, 349, 348, 618), (593, 324, 323, 592), (567, 298, 297, 566), (541, 273, 272, 540), (620, 350, 349, 619), (594, 325, 324, 593), (568, 299, 298, 567), (542, 274, 273, 541), (621, 351, 350, 620), (595, 326, 325, 594), (569, 300, 299, 568), (543, 275, 274, 542), (622, 352, 351, 621), (596, 327, 326, 595), (570, 301, 300, 569), (544, 276, 275, 543), (623, 353, 352, 622), (597, 328, 327, 596), (571, 302, 301, 570), (545, 277, 276, 544), (624, 354, 353, 623), (598, 329, 328, 597), (572, 303, 302, 571), (546, 278, 277, 545), (625, 355, 354, 624), (599, 330, 329, 598), (573, 304, 303, 572), (547, 279, 278, 546), (626, 356, 355, 625), (600, 331, 330, 599), (574, 305, 304, 573), (548, 280, 279, 547), (538, 627, 356, 626), (601, 332, 331, 600), (575, 306, 305, 574), (549, 281, 280, 548), (602, 333, 332, 601), (576, 307, 306, 575), (550, 282, 281, 549), (603, 334, 333, 602), (577, 308, 307, 576), (551, 283, 282, 550), (604, 629, 334, 603), (578, 309, 308, 577), (552, 284, 283, 551), (605, 335, 629, 604), (579, 310, 309, 578), (553, 285, 284, 552), (606, 336, 335, 605), (580, 311, 310, 579), (554, 286, 285, 553), (633, 634, 632, 631, 646, 630), (639, 635, 637, 636, 638, 640), (633, 630, 635, 639), (630, 646, 637, 635), (631, 632, 638, 636), (646, 631, 636, 637), (634, 633, 639, 640), (632, 634, 642, 641), (641, 642, 644, 643), (634, 640, 644, 642), (638, 632, 641, 643), (640, 638, 643, 644), (648, 630, 646, 645, 647, 649), (652, 653, 651, 650, 637, 635), (648, 652, 635, 630), (645, 650, 651, 647), (646, 637, 650, 645), (649, 653, 652, 648), (647, 654, 655, 649), (654, 656, 657, 655), (649, 655, 657, 653), (651, 656, 654, 647), (653, 657, 656, 651)])
me_cylinder_004.use_remesh_preserve_volume = False
me_cylinder_004.use_remesh_preserve_attributes = False
me_cylinder_004.use_mirror_vertex_groups = False
me_cylinder_004.update()
me_cylinder_003 = bpy.data.meshes.new('Cylinder.003')
me_cylinder_003.from_pydata([(0.1044, 1.0, -30.82), (0.1044, 1.0, -28.82), (0.1742, 0.9976, -30.82), (0.1742, 0.9976, -28.82), (0.2436, 0.9903, -30.82), (0.2436, 0.9903, -28.82), (0.3123, 0.9781, -30.82), (0.3123, 0.9781, -28.82), (0.3801, 0.9613, -30.82), (0.3801, 0.9613, -28.82), (0.4465, 0.9397, -30.82), (0.4465, 0.9397, -28.82), (0.5112, 0.9135, -30.82), (0.5112, 0.9135, -28.82), (0.5739, 0.8829, -30.82), (0.5739, 0.8829, -28.82), (0.6344, 0.848, -30.82), (0.6344, 0.848, -28.82), (0.6922, 0.809, -30.82), (0.6922, 0.809, -28.82), (0.7472, 0.766, -30.82), (0.7472, 0.766, -28.82), (0.7991, 0.7193, -30.82), (0.7991, 0.7193, -28.82), (0.8476, 0.6691, -30.82), (0.8476, 0.6691, -28.82), (0.8924, 0.6157, -30.82), (0.8924, 0.6157, -28.82), (0.9335, 0.5592, -30.82), (0.9335, 0.5592, -28.82), (0.9705, 0.5, -30.82), (0.9705, 0.5, -28.82), (1.003, 0.4384, -30.82), (1.003, 0.4384, -28.82), (1.032, 0.3746, -30.82), (1.032, 0.3746, -28.82), (1.055, 0.309, -30.82), (1.055, 0.309, -28.82), (1.075, 0.2419, -30.82), (1.075, 0.2419, -28.82), (1.089, 0.1736, -30.82), (1.089, 0.1736, -28.82), (1.099, 0.1045, -30.82), (1.099, 0.1045, -28.82), (1.104, 0.0349, -30.82), (1.104, 0.0349, -28.82), (1.104, -0.0349, -30.82), (1.104, -0.0349, -28.82), (1.099, -0.1045, -30.82), (1.099, -0.1045, -28.82), (1.089, -0.1736, -30.82), (1.089, -0.1736, -28.82), (1.075, -0.2419, -30.82), (1.075, -0.2419, -28.82), (1.055, -0.309, -30.82), (1.055, -0.309, -28.82), (1.032, -0.3746, -30.82), (1.032, -0.3746, -28.82), (1.003, -0.4384, -30.82), (1.003, -0.4384, -28.82), (0.9705, -0.5, -30.82), (0.9705, -0.5, -28.82), (0.9335, -0.5592, -30.82), (0.9335, -0.5592, -28.82), (0.8924, -0.6157, -30.82), (0.8924, -0.6157, -28.82), (0.8476, -0.6691, -30.82), (0.8476, -0.6691, -28.82), (0.7991, -0.7193, -30.82), (0.7991, -0.7193, -28.82), (0.7472, -0.766, -30.82), (0.7472, -0.766, -28.82), (0.6922, -0.809, -30.82), (0.6922, -0.809, -28.82), (0.6344, -0.848, -30.82), (0.6344, -0.848, -28.82), (0.5739, -0.8829, -30.82), (0.5739, -0.8829, -28.82), (0.5112, -0.9135, -30.82), (0.5112, -0.9135, -28.82), (0.4465, -0.9397, -30.82), (0.4465, -0.9397, -28.82), (0.3801, -0.9613, -30.82), (0.3801, -0.9613, -28.82), (0.3123, -0.9781, -30.82), (0.3123, -0.9781, -28.82), (0.2436, -0.9903, -30.82), (0.2436, -0.9903, -28.82), (0.1742, -0.9976, -30.82), (0.1742, -0.9976, -28.82), (0.1044, -1.0, -30.82), (0.1044, -1.0, -28.82), (0.03468, -0.9976, -30.82), (0.03468, -0.9976, -28.82), (-0.03474, -0.9903, -30.82), (-0.03474, -0.9903, -28.82), (-0.1035, -0.9781, -30.82), (-0.1035, -0.9781, -28.82), (-0.1712, -0.9613, -30.82), (-0.1712, -0.9613, -28.82), (-0.2376, -0.9397, -30.82), (-0.2376, -0.9397, -28.82), (-0.3023, -0.9135, -30.82), (-0.3023, -0.9135, -28.82), (-0.365, -0.8829, -30.82), (-0.365, -0.8829, -28.82), (-0.4255, -0.848, -30.82), (-0.4255, -0.848, -28.82), (-0.4833, -0.809, -30.82), (-0.4833, -0.809, -28.82), (-0.5384, -0.766, -30.82), (-0.5384, -0.766, -28.82), (-0.5902, -0.7193, -30.82), (-0.5902, -0.7193, -28.82), (-0.6387, -0.6691, -30.82), (-0.6387, -0.6691, -28.82), (-0.6836, -0.6157, -30.82), (-0.6836, -0.6157, -28.82), (-0.7246, -0.5592, -30.82), (-0.7246, -0.5592, -28.82), (-0.7616, -0.5, -30.82), (-0.7616, -0.5, -28.82), (-0.7944, -0.4384, -30.82), (-0.7944, -0.4384, -28.82), (-0.8227, -0.3746, -30.82), (-0.8227, -0.3746, -28.82), (-0.8466, -0.309, -30.82), (-0.8466, -0.309, -28.82), (-0.8659, -0.2419, -30.82), (-0.8659, -0.2419, -28.82), (-0.8804, -0.1736, -30.82), (-0.8804, -0.1736, -28.82), (-0.8901, -0.1045, -30.82), (-0.8901, -0.1045, -28.82), (-0.895, -0.0349, -30.82), (-0.895, -0.0349, -28.82), (-0.895, 0.0349, -30.82), (-0.895, 0.0349, -28.82), (-0.8901, 0.1045, -30.82), (-0.8901, 0.1045, -28.82), (-0.8804, 0.1737, -30.82), (-0.8804, 0.1737, -28.82), (-0.8659, 0.2419, -30.82), (-0.8659, 0.2419, -28.82), (-0.8466, 0.309, -30.82), (-0.8466, 0.309, -28.82), (-0.8227, 0.3746, -30.82), (-0.8227, 0.3746, -28.82), (-0.7944, 0.4384, -30.82), (-0.7944, 0.4384, -28.82), (-0.7616, 0.5, -30.82), (-0.7616, 0.5, -28.82), (-0.7246, 0.5592, -30.82), (-0.7246, 0.5592, -28.82), (-0.6836, 0.6157, -30.82), (-0.6836, 0.6157, -28.82), (-0.6387, 0.6691, -30.82), (-0.6387, 0.6691, -28.82), (-0.5902, 0.7193, -30.82), (-0.5902, 0.7193, -28.82), (-0.5383, 0.766, -30.82), (-0.5383, 0.766, -28.82), (-0.4833, 0.809, -30.82), (-0.4833, 0.809, -28.82), (-0.4255, 0.848, -30.82), (-0.4255, 0.848, -28.82), (-0.365, 0.8829, -30.82), (-0.365, 0.8829, -28.82), (-0.3023, 0.9135, -30.82), (-0.3023, 0.9135, -28.82), (-0.2376, 0.9397, -30.82), (-0.2376, 0.9397, -28.82), (-0.1712, 0.9613, -30.82), (-0.1712, 0.9613, -28.82), (-0.1035, 0.9781, -30.82), (-0.1035, 0.9781, -28.82), (-0.03473, 0.9903, -30.82), (-0.03473, 0.9903, -28.82), (0.03469, 0.9976, -30.82), (0.03469, 0.9976, -28.82), (0.1044, 1.037, -31.03), (0.1768, 1.035, -31.03), (0.2488, 1.027, -31.03), (0.3201, 1.014, -31.03), (0.3903, 0.9969, -31.03), (0.4591, 0.9745, -31.03), (0.5263, 0.9474, -31.03), (0.5913, 0.9157, -31.03), (0.654, 0.8795, -31.03), (0.714, 0.839, -31.03), (0.7711, 0.7945, -31.03), (0.8249, 0.746, -31.03), (0.8751, 0.6939, -31.03), (0.9217, 0.6385, -31.03), (0.9642, 0.5799, -31.03), (1.003, 0.5185, -31.03), (1.037, 0.4546, -31.03), (1.066, 0.3885, -31.03), (1.091, 0.3205, -31.03), (1.111, 0.2509, -31.03), (1.126, 0.1801, -31.03), (1.136, 0.1084, -31.03), (1.141, 0.03619, -31.03), (1.141, -0.03619, -31.03), (1.136, -0.1084, -31.03), (1.126, -0.1801, -31.03), (1.111, -0.2509, -31.03), (1.091, -0.3205, -31.03), (1.066, -0.3885, -31.03), (1.037, -0.4546, -31.03), (1.003, -0.5185, -31.03), (0.9642, -0.5799, -31.03), (0.9217, -0.6385, -31.03), (0.8751, -0.6939, -31.03), (0.8249, -0.746, -31.03), (0.7711, -0.7945, -31.03), (0.714, -0.839, -31.03), (0.654, -0.8795, -31.03), (0.5913, -0.9157, -31.03), (0.5263, -0.9474, -31.03), (0.4591, -0.9745, -31.03), (0.3903, -0.9969, -31.03), (0.3201, -1.014, -31.03), (0.2488, -1.027, -31.03), (0.1768, -1.035, -31.03), (0.1044, -1.037, -31.03), (0.03209, -1.035, -31.03), (-0.0399, -1.027, -31.03), (-0.1112, -1.014, -31.03), (-0.1814, -0.9969, -31.03), (-0.2503, -0.9745, -31.03), (-0.3174, -0.9474, -31.03), (-0.3824, -0.9157, -31.03), (-0.4451, -0.8795, -31.03), (-0.5051, -0.839, -31.03), (-0.5622, -0.7945, -31.03), (-0.616, -0.746, -31.03), (-0.6663, -0.6939, -31.03), (-0.7128, -0.6385, -31.03), (-0.7553, -0.5799, -31.03), (-0.7937, -0.5185, -31.03), (-0.8277, -0.4546, -31.03), (-0.8571, -0.3885, -31.03), (-0.8819, -0.3205, -31.03), (-0.9018, -0.2509, -31.03), (-0.9169, -0.1801, -31.03), (-0.927, -0.1084, -31.03), (-0.932, -0.03619, -31.03), (-0.932, 0.0362, -31.03), (-0.927, 0.1084, -31.03), (-0.9169, 0.1801, -31.03), (-0.9018, 0.2509, -31.03), (-0.8819, 0.3205, -31.03), (-0.8571, 0.3885, -31.03), (-0.8277, 0.4546, -31.03), (-0.7937, 0.5185, -31.03), (-0.7553, 0.5799, -31.03), (-0.7128, 0.6385, -31.03), (-0.6663, 0.6939, -31.03), (-0.616, 0.746, -31.03), (-0.5622, 0.7945, -31.03), (-0.5051, 0.839, -31.03), (-0.4451, 0.8795, -31.03), (-0.3824, 0.9157, -31.03), (-0.3174, 0.9474, -31.03), (-0.2503, 0.9745, -31.03), (-0.1814, 0.9969, -31.03), (-0.1112, 1.014, -31.03), (-0.03989, 1.027, -31.03), (0.0321, 1.035, -31.03), (0.1044, 1.037, -31.35), (0.1768, 1.035, -31.35), (0.2488, 1.027, -31.35), (0.3201, 1.014, -31.35), (0.3903, 0.9969, -31.35), (0.4591, 0.9745, -31.35), (0.5263, 0.9474, -31.35), (0.5913, 0.9157, -31.35), (0.654, 0.8795, -31.35), (0.714, 0.839, -31.35), (0.7711, 0.7945, -31.35), (0.8249, 0.746, -31.35), (0.8751, 0.6939, -31.35), (0.9217, 0.6385, -31.35), (0.9642, 0.5799, -31.35), (1.003, 0.5185, -31.35), (1.037, 0.4546, -31.35), (1.066, 0.3885, -31.35), (1.091, 0.3205, -31.35), (1.111, 0.2509, -31.35), (1.126, 0.1801, -31.35), (1.136, 0.1084, -31.35), (1.141, 0.03619, -31.35), (1.141, -0.03619, -31.35), (1.136, -0.1084, -31.35), (1.126, -0.1801, -31.35), (1.111, -0.2509, -31.35), (1.091, -0.3205, -31.35), (1.066, -0.3885, -31.35), (1.037, -0.4546, -31.35), (1.003, -0.5185, -31.35), (0.9642, -0.5799, -31.35), (0.9217, -0.6385, -31.35), (0.8751, -0.6939, -31.35), (0.8249, -0.746, -31.35), (0.7711, -0.7945, -31.35), (0.714, -0.839, -31.35), (0.654, -0.8795, -31.35), (0.5913, -0.9157, -31.35), (0.5263, -0.9474, -31.35), (0.4591, -0.9745, -31.35), (0.3903, -0.9969, -31.35), (0.3201, -1.014, -31.35), (0.2488, -1.027, -31.35), (0.1768, -1.035, -31.35), (0.1044, -1.037, -31.35), (0.03209, -1.035, -31.35), (-0.0399, -1.027, -31.35), (-0.1112, -1.014, -31.35), (-0.1814, -0.9969, -31.35), (-0.2503, -0.9745, -31.35), (-0.3174, -0.9474, -31.35), (-0.3824, -0.9157, -31.35), (-0.4451, -0.8795, -31.35), (-0.5051, -0.839, -31.35), (-0.5622, -0.7945, -31.35), (-0.616, -0.746, -31.35), (-0.6663, -0.6939, -31.35), (-0.7128, -0.6385, -31.35), (-0.7553, -0.5799, -31.35), (-0.7937, -0.5185, -31.35), (-0.8277, -0.4546, -31.35), (-0.8571, -0.3885, -31.35), (-0.8819, -0.3205, -31.35), (-0.9018, -0.2509, -31.35), (-0.9169, -0.1801, -31.35), (-0.927, -0.1084, -31.35), (-0.932, -0.03619, -31.35), (-0.932, 0.0362, -31.35), (-0.927, 0.1084, -31.35), (-0.9169, 0.1801, -31.35), (-0.9018, 0.2509, -31.35), (-0.8819, 0.3205, -31.35), (-0.8571, 0.3885, -31.35), (-0.8277, 0.4546, -31.35), (-0.7937, 0.5185, -31.35), (-0.7553, 0.5799, -31.35), (-0.7128, 0.6385, -31.35), (-0.6663, 0.6939, -31.35), (-0.616, 0.746, -31.35), (-0.5622, 0.7945, -31.35), (-0.5051, 0.839, -31.35), (-0.4451, 0.8795, -31.35), (-0.3824, 0.9157, -31.35), (-0.3174, 0.9474, -31.35), (-0.2503, 0.9745, -31.35), (-0.1814, 0.9969, -31.35), (-0.1112, 1.014, -31.35), (-0.03989, 1.027, -31.35), (0.0321, 1.035, -31.35), (0.1044, 0.9889, -31.67), (0.1734, 0.9865, -31.67), (0.2421, 0.9793, -31.67), (0.31, 0.9673, -31.67), (0.377, 0.9506, -31.67), (0.4427, 0.9293, -31.67), (0.5067, 0.9034, -31.67), (0.5687, 0.8731, -31.67), (0.6285, 0.8386, -31.67), (0.6857, 0.8, -31.67), (0.7401, 0.7575, -31.67), (0.7914, 0.7113, -31.67), (0.8393, 0.6617, -31.67), (0.8837, 0.6088, -31.67), (0.9243, 0.553, -31.67), (0.9608, 0.4944, -31.67), (0.9932, 0.4335, -31.67), (1.021, 0.3704, -31.67), (1.045, 0.3056, -31.67), (1.064, 0.2392, -31.67), (1.078, 0.1717, -31.67), (1.088, 0.1034, -31.67), (1.093, 0.03451, -31.67), (1.093, -0.03451, -31.67), (1.088, -0.1034, -31.67), (1.078, -0.1717, -31.67), (1.064, -0.2392, -31.67), (1.045, -0.3056, -31.67), (1.021, -0.3704, -31.67), (0.9932, -0.4335, -31.67), (0.9608, -0.4944, -31.67), (0.9243, -0.553, -31.67), (0.8837, -0.6088, -31.67), (0.8393, -0.6617, -31.67), (0.7914, -0.7113, -31.67), (0.7401, -0.7575, -31.67), (0.6857, -0.8, -31.67), (0.6285, -0.8386, -31.67), (0.5687, -0.8731, -31.67), (0.5067, -0.9034, -31.67), (0.4427, -0.9293, -31.67), (0.377, -0.9506, -31.67), (0.31, -0.9673, -31.67), (0.2421, -0.9793, -31.67), (0.1734, -0.9865, -31.67), (0.1044, -0.9889, -31.67), (0.03545, -0.9865, -31.67), (-0.03319, -0.9793, -31.67), (-0.1012, -0.9673, -31.67), (-0.1681, -0.9506, -31.67), (-0.2338, -0.9293, -31.67), (-0.2978, -0.9034, -31.67), (-0.3598, -0.8731, -31.67), (-0.4196, -0.8386, -31.67), (-0.4768, -0.8, -31.67), (-0.5312, -0.7575, -31.67), (-0.5825, -0.7113, -31.67), (-0.6305, -0.6617, -31.67), (-0.6748, -0.6088, -31.67), (-0.7154, -0.553, -31.67), (-0.752, -0.4944, -31.67), (-0.7844, -0.4335, -31.67), (-0.8124, -0.3704, -31.67), (-0.8361, -0.3056, -31.67), (-0.8551, -0.2392, -31.67), (-0.8694, -0.1717, -31.67), (-0.879, -0.1034, -31.67), (-0.8838, -0.03451, -31.67), (-0.8838, 0.03451, -31.67), (-0.879, 0.1034, -31.67), (-0.8694, 0.1717, -31.67), (-0.8551, 0.2392, -31.67), (-0.8361, 0.3056, -31.67), (-0.8124, 0.3704, -31.67), (-0.7844, 0.4335, -31.67), (-0.752, 0.4944, -31.67), (-0.7154, 0.553, -31.67), (-0.6748, 0.6088, -31.67), (-0.6304, 0.6617, -31.67), (-0.5825, 0.7113, -31.67), (-0.5312, 0.7575, -31.67), (-0.4768, 0.8, -31.67), (-0.4196, 0.8386, -31.67), (-0.3598, 0.8731, -31.67), (-0.2978, 0.9034, -31.67), (-0.2338, 0.9293, -31.67), (-0.1681, 0.9506, -31.67), (-0.1012, 0.9673, -31.67), (-0.03319, 0.9793, -31.67), (0.03546, 0.9865, -31.67), (0.1044, 0.9889, -33.04), (0.1734, 0.9865, -33.04), (0.2421, 0.9793, -33.04), (0.31, 0.9673, -33.04), (0.377, 0.9506, -33.04), (0.4427, 0.9293, -33.04), (0.5067, 0.9034, -33.04), (0.5687, 0.8731, -33.04), (0.6285, 0.8386, -33.04), (0.6857, 0.8, -33.04), (0.7401, 0.7575, -33.04), (0.7914, 0.7113, -33.04), (0.8393, 0.6617, -33.04), (0.8837, 0.6088, -33.04), (0.9243, 0.553, -33.04), (0.9608, 0.4944, -33.04), (0.9932, 0.4335, -33.04), (1.021, 0.3704, -33.04), (1.045, 0.3056, -33.04), (1.064, 0.2392, -33.04), (1.078, 0.1717, -33.04), (1.088, 0.1034, -33.04), (1.093, 0.03451, -33.04), (1.093, -0.03451, -33.04), (1.088, -0.1034, -33.04), (1.078, -0.1717, -33.04), (1.064, -0.2392, -33.04), (1.045, -0.3056, -33.04), (1.021, -0.3704, -33.04), (0.9932, -0.4335, -33.04), (0.9608, -0.4944, -33.04), (0.9243, -0.553, -33.04), (0.8837, -0.6088, -33.04), (0.8393, -0.6617, -33.04), (0.7914, -0.7113, -33.04), (0.7401, -0.7575, -33.04), (0.6857, -0.8, -33.04), (0.6285, -0.8386, -33.04), (0.5687, -0.8731, -33.04), (0.5067, -0.9034, -33.04), (0.4427, -0.9293, -33.04), (0.377, -0.9506, -33.04), (0.31, -0.9673, -33.04), (0.2421, -0.9793, -33.04), (0.1734, -0.9865, -33.04), (0.1044, -0.9889, -33.04), (0.03545, -0.9865, -33.04), (-0.03319, -0.9793, -33.04), (-0.1012, -0.9673, -33.04), (-0.1681, -0.9506, -33.04), (-0.2338, -0.9293, -33.04), (-0.2978, -0.9034, -33.04), (-0.3598, -0.8731, -33.04), (-0.4196, -0.8386, -33.04), (-0.4768, -0.8, -33.04), (-0.5312, -0.7575, -33.04), (-0.5825, -0.7113, -33.04), (-0.6305, -0.6617, -33.04), (-0.6748, -0.6088, -33.04), (-0.7154, -0.553, -33.04), (-0.752, -0.4944, -33.04), (-0.7844, -0.4335, -33.04), (-0.8124, -0.3704, -33.04), (-0.8361, -0.3056, -33.04), (-0.8551, -0.2392, -33.04), (-0.8694, -0.1717, -33.04), (-0.879, -0.1034, -33.04), (-0.8838, -0.03451, -33.04), (-0.8838, 0.03451, -33.04), (-0.879, 0.1034, -33.04), (-0.8694, 0.1717, -33.04), (-0.8551, 0.2392, -33.04), (-0.8361, 0.3056, -33.04), (-0.8124, 0.3704, -33.04), (-0.7844, 0.4335, -33.04), (-0.752, 0.4944, -33.04), (-0.7154, 0.553, -33.04), (-0.6748, 0.6088, -33.04), (-0.6304, 0.6617, -33.04), (-0.5825, 0.7113, -33.04), (-0.5312, 0.7575, -33.04), (-0.4768, 0.8, -33.04), (-0.4196, 0.8386, -33.04), (-0.3598, 0.8731, -33.04), (-0.2978, 0.9034, -33.04), (-0.2338, 0.9293, -33.04), (-0.1681, 0.9506, -33.04), (-0.1012, 0.9673, -33.04), (-0.03319, 0.9793, -33.04), (0.03546, 0.9865, -33.04), (-2.268, 0.3187, -25.54), (-5.074, 0.4634, -6.337), (-3.428, 0.3187, -18.48), (-0.8422, 0.3187, -30.1), (-4.476, 0.4634, -16.61), (-5.074, 0.4634, 0.04085), (-0.6706, 0.3187, -24.81), (-3.402, 0.3187, -3.627), (-1.831, 0.3187, -17.75), (1.021, 0.3187, -30.1), (-2.991, 0.3187, -10.69), (-2.268, -0.3187, -25.54), (-5.074, -0.4634, -6.337), (-3.428, -0.3187, -18.48), (-0.8422, -0.3187, -30.1), (-4.476, -0.4634, -16.61), (-0.6706, -0.3187, -24.81), (-3.402, -0.3187, -3.627), (-1.831, -0.3187, -17.75), (1.021, -0.3187, -30.1), (-2.991, -0.3187, -10.69), (-3.402, -0.3186, 0.02804), (0.1044, 1.0, 30.82), (0.1044, 1.0, 28.82), (0.1742, 0.9976, 30.82), (0.1742, 0.9976, 28.82), (0.2436, 0.9903, 30.82), (0.2436, 0.9903, 28.82), (0.3123, 0.9781, 30.82), (0.3123, 0.9781, 28.82), (0.3801, 0.9613, 30.82), (0.3801, 0.9613, 28.82), (0.4465, 0.9397, 30.82), (0.4465, 0.9397, 28.82), (0.5112, 0.9135, 30.82), (0.5112, 0.9135, 28.82), (0.5739, 0.8829, 30.82), (0.5739, 0.8829, 28.82), (0.6344, 0.848, 30.82), (0.6344, 0.848, 28.82), (0.6922, 0.809, 30.82), (0.6922, 0.809, 28.82), (0.7472, 0.766, 30.82), (0.7472, 0.766, 28.82), (0.7991, 0.7193, 30.82), (0.7991, 0.7193, 28.82), (0.8476, 0.6691, 30.82), (0.8476, 0.6691, 28.82), (0.8924, 0.6157, 30.82), (0.8924, 0.6157, 28.82), (0.9335, 0.5592, 30.82), (0.9335, 0.5592, 28.82), (0.9705, 0.5, 30.82), (0.9705, 0.5, 28.82), (1.003, 0.4384, 30.82), (1.003, 0.4384, 28.82), (1.032, 0.3746, 30.82), (1.032, 0.3746, 28.82), (1.055, 0.309, 30.82), (1.055, 0.309, 28.82), (1.075, 0.2419, 30.82), (1.075, 0.2419, 28.82), (1.089, 0.1736, 30.82), (1.089, 0.1736, 28.82), (1.099, 0.1045, 30.82), (1.099, 0.1045, 28.82), (1.104, 0.0349, 30.82), (1.104, 0.0349, 28.82), (1.104, -0.0349, 30.82), (1.104, -0.0349, 28.82), (1.099, -0.1045, 30.82), (1.099, -0.1045, 28.82), (1.089, -0.1736, 30.82), (1.089, -0.1736, 28.82), (1.075, -0.2419, 30.82), (1.075, -0.2419, 28.82), (1.055, -0.309, 30.82), (1.055, -0.309, 28.82), (1.032, -0.3746, 30.82), (1.032, -0.3746, 28.82), (1.003, -0.4384, 30.82), (1.003, -0.4384, 28.82), (0.9705, -0.5, 30.82), (0.9705, -0.5, 28.82), (0.9335, -0.5592, 30.82), (0.9335, -0.5592, 28.82), (0.8924, -0.6157, 30.82), (0.8924, -0.6157, 28.82), (0.8476, -0.6691, 30.82), (0.8476, -0.6691, 28.82), (0.7991, -0.7193, 30.82), (0.7991, -0.7193, 28.82), (0.7472, -0.766, 30.82), (0.7472, -0.766, 28.82), (0.6922, -0.809, 30.82), (0.6922, -0.809, 28.82), (0.6344, -0.848, 30.82), (0.6344, -0.848, 28.82), (0.5739, -0.8829, 30.82), (0.5739, -0.8829, 28.82), (0.5112, -0.9135, 30.82), (0.5112, -0.9135, 28.82), (0.4465, -0.9397, 30.82), (0.4465, -0.9397, 28.82), (0.3801, -0.9613, 30.82), (0.3801, -0.9613, 28.82), (0.3123, -0.9781, 30.82), (0.3123, -0.9781, 28.82), (0.2436, -0.9903, 30.82), (0.2436, -0.9903, 28.82), (0.1742, -0.9976, 30.82), (0.1742, -0.9976, 28.82), (0.1044, -1.0, 30.82), (0.1044, -1.0, 28.82), (0.03468, -0.9976, 30.82), (0.03468, -0.9976, 28.82), (-0.03474, -0.9903, 30.82), (-0.03474, -0.9903, 28.82), (-0.1035, -0.9781, 30.82), (-0.1035, -0.9781, 28.82), (-0.1712, -0.9613, 30.82), (-0.1712, -0.9613, 28.82), (-0.2376, -0.9397, 30.82), (-0.2376, -0.9397, 28.82), (-0.3023, -0.9135, 30.82), (-0.3023, -0.9135, 28.82), (-0.365, -0.8829, 30.82), (-0.365, -0.8829, 28.82), (-0.4255, -0.848, 30.82), (-0.4255, -0.848, 28.82), (-0.4833, -0.809, 30.82), (-0.4833, -0.809, 28.82), (-0.5384, -0.766, 30.82), (-0.5384, -0.766, 28.82), (-0.5902, -0.7193, 30.82), (-0.5902, -0.7193, 28.82), (-0.6387, -0.6691, 30.82), (-0.6387, -0.6691, 28.82), (-0.6836, -0.6157, 30.82), (-0.6836, -0.6157, 28.82), (-0.7246, -0.5592, 30.82), (-0.7246, -0.5592, 28.82), (-0.7616, -0.5, 30.82), (-0.7616, -0.5, 28.82), (-0.7944, -0.4384, 30.82), (-0.7944, -0.4384, 28.82), (-0.8227, -0.3746, 30.82), (-0.8227, -0.3746, 28.82), (-0.8466, -0.309, 30.82), (-0.8466, -0.309, 28.82), (-0.8659, -0.2419, 30.82), (-0.8659, -0.2419, 28.82), (-0.8804, -0.1736, 30.82), (-0.8804, -0.1736, 28.82), (-0.8901, -0.1045, 30.82), (-0.8901, -0.1045, 28.82), (-0.895, -0.0349, 30.82), (-0.895, -0.0349, 28.82), (-0.895, 0.0349, 30.82), (-0.895, 0.0349, 28.82), (-0.8901, 0.1045, 30.82), (-0.8901, 0.1045, 28.82), (-0.8804, 0.1737, 30.82), (-0.8804, 0.1737, 28.82), (-0.8659, 0.2419, 30.82), (-0.8659, 0.2419, 28.82), (-0.8466, 0.309, 30.82), (-0.8466, 0.309, 28.82), (-0.8227, 0.3746, 30.82), (-0.8227, 0.3746, 28.82), (-0.7944, 0.4384, 30.82), (-0.7944, 0.4384, 28.82), (-0.7616, 0.5, 30.82), (-0.7616, 0.5, 28.82), (-0.7246, 0.5592, 30.82), (-0.7246, 0.5592, 28.82), (-0.6836, 0.6157, 30.82), (-0.6836, 0.6157, 28.82), (-0.6387, 0.6691, 30.82), (-0.6387, 0.6691, 28.82), (-0.5902, 0.7193, 30.82), (-0.5902, 0.7193, 28.82), (-0.5383, 0.766, 30.82), (-0.5383, 0.766, 28.82), (-0.4833, 0.809, 30.82), (-0.4833, 0.809, 28.82), (-0.4255, 0.848, 30.82), (-0.4255, 0.848, 28.82), (-0.365, 0.8829, 30.82), (-0.365, 0.8829, 28.82), (-0.3023, 0.9135, 30.82), (-0.3023, 0.9135, 28.82), (-0.2376, 0.9397, 30.82), (-0.2376, 0.9397, 28.82), (-0.1712, 0.9613, 30.82), (-0.1712, 0.9613, 28.82), (-0.1035, 0.9781, 30.82), (-0.1035, 0.9781, 28.82), (-0.03473, 0.9903, 30.82), (-0.03473, 0.9903, 28.82), (0.03469, 0.9976, 30.82), (0.03469, 0.9976, 28.82), (0.1044, 1.037, 31.03), (0.1768, 1.035, 31.03), (0.2488, 1.027, 31.03), (0.3201, 1.014, 31.03), (0.3903, 0.9969, 31.03), (0.4591, 0.9745, 31.03), (0.5263, 0.9474, 31.03), (0.5913, 0.9157, 31.03), (0.654, 0.8795, 31.03), (0.714, 0.839, 31.03), (0.7711, 0.7945, 31.03), (0.8249, 0.746, 31.03), (0.8751, 0.6939, 31.03), (0.9217, 0.6385, 31.03), (0.9642, 0.5799, 31.03), (1.003, 0.5185, 31.03), (1.037, 0.4546, 31.03), (1.066, 0.3885, 31.03), (1.091, 0.3205, 31.03), (1.111, 0.2509, 31.03), (1.126, 0.1801, 31.03), (1.136, 0.1084, 31.03), (1.141, 0.03619, 31.03), (1.141, -0.03619, 31.03), (1.136, -0.1084, 31.03), (1.126, -0.1801, 31.03), (1.111, -0.2509, 31.03), (1.091, -0.3205, 31.03), (1.066, -0.3885, 31.03), (1.037, -0.4546, 31.03), (1.003, -0.5185, 31.03), (0.9642, -0.5799, 31.03), (0.9217, -0.6385, 31.03), (0.8751, -0.6939, 31.03), (0.8249, -0.746, 31.03), (0.7711, -0.7945, 31.03), (0.714, -0.839, 31.03), (0.654, -0.8795, 31.03), (0.5913, -0.9157, 31.03), (0.5263, -0.9474, 31.03), (0.4591, -0.9745, 31.03), (0.3903, -0.9969, 31.03), (0.3201, -1.014, 31.03), (0.2488, -1.027, 31.03), (0.1768, -1.035, 31.03), (0.1044, -1.037, 31.03), (0.03209, -1.035, 31.03), (-0.0399, -1.027, 31.03), (-0.1112, -1.014, 31.03), (-0.1814, -0.9969, 31.03), (-0.2503, -0.9745, 31.03), (-0.3174, -0.9474, 31.03), (-0.3824, -0.9157, 31.03), (-0.4451, -0.8795, 31.03), (-0.5051, -0.839, 31.03), (-0.5622, -0.7945, 31.03), (-0.616, -0.746, 31.03), (-0.6663, -0.6939, 31.03), (-0.7128, -0.6385, 31.03), (-0.7553, -0.5799, 31.03), (-0.7937, -0.5185, 31.03), (-0.8277, -0.4546, 31.03), (-0.8571, -0.3885, 31.03), (-0.8819, -0.3205, 31.03), (-0.9018, -0.2509, 31.03), (-0.9169, -0.1801, 31.03), (-0.927, -0.1084, 31.03), (-0.932, -0.03619, 31.03), (-0.932, 0.0362, 31.03), (-0.927, 0.1084, 31.03), (-0.9169, 0.1801, 31.03), (-0.9018, 0.2509, 31.03), (-0.8819, 0.3205, 31.03), (-0.8571, 0.3885, 31.03), (-0.8277, 0.4546, 31.03), (-0.7937, 0.5185, 31.03), (-0.7553, 0.5799, 31.03), (-0.7128, 0.6385, 31.03), (-0.6663, 0.6939, 31.03), (-0.616, 0.746, 31.03), (-0.5622, 0.7945, 31.03), (-0.5051, 0.839, 31.03), (-0.4451, 0.8795, 31.03), (-0.3824, 0.9157, 31.03), (-0.3174, 0.9474, 31.03), (-0.2503, 0.9745, 31.03), (-0.1814, 0.9969, 31.03), (-0.1112, 1.014, 31.03), (-0.03989, 1.027, 31.03), (0.0321, 1.035, 31.03), (0.1044, 1.037, 31.35), (0.1768, 1.035, 31.35), (0.2488, 1.027, 31.35), (0.3201, 1.014, 31.35), (0.3903, 0.9969, 31.35), (0.4591, 0.9745, 31.35), (0.5263, 0.9474, 31.35), (0.5913, 0.9157, 31.35), (0.654, 0.8795, 31.35), (0.714, 0.839, 31.35), (0.7711, 0.7945, 31.35), (0.8249, 0.746, 31.35), (0.8751, 0.6939, 31.35), (0.9217, 0.6385, 31.35), (0.9642, 0.5799, 31.35), (1.003, 0.5185, 31.35), (1.037, 0.4546, 31.35), (1.066, 0.3885, 31.35), (1.091, 0.3205, 31.35), (1.111, 0.2509, 31.35), (1.126, 0.1801, 31.35), (1.136, 0.1084, 31.35), (1.141, 0.03619, 31.35), (1.141, -0.03619, 31.35), (1.136, -0.1084, 31.35), (1.126, -0.1801, 31.35), (1.111, -0.2509, 31.35), (1.091, -0.3205, 31.35), (1.066, -0.3885, 31.35), (1.037, -0.4546, 31.35), (1.003, -0.5185, 31.35), (0.9642, -0.5799, 31.35), (0.9217, -0.6385, 31.35), (0.8751, -0.6939, 31.35), (0.8249, -0.746, 31.35), (0.7711, -0.7945, 31.35), (0.714, -0.839, 31.35), (0.654, -0.8795, 31.35), (0.5913, -0.9157, 31.35), (0.5263, -0.9474, 31.35), (0.4591, -0.9745, 31.35), (0.3903, -0.9969, 31.35), (0.3201, -1.014, 31.35), (0.2488, -1.027, 31.35), (0.1768, -1.035, 31.35), (0.1044, -1.037, 31.35), (0.03209, -1.035, 31.35), (-0.0399, -1.027, 31.35), (-0.1112, -1.014, 31.35), (-0.1814, -0.9969, 31.35), (-0.2503, -0.9745, 31.35), (-0.3174, -0.9474, 31.35), (-0.3824, -0.9157, 31.35), (-0.4451, -0.8795, 31.35), (-0.5051, -0.839, 31.35), (-0.5622, -0.7945, 31.35), (-0.616, -0.746, 31.35), (-0.6663, -0.6939, 31.35), (-0.7128, -0.6385, 31.35), (-0.7553, -0.5799, 31.35), (-0.7937, -0.5185, 31.35), (-0.8277, -0.4546, 31.35), (-0.8571, -0.3885, 31.35), (-0.8819, -0.3205, 31.35), (-0.9018, -0.2509, 31.35), (-0.9169, -0.1801, 31.35), (-0.927, -0.1084, 31.35), (-0.932, -0.03619, 31.35), (-0.932, 0.0362, 31.35), (-0.927, 0.1084, 31.35), (-0.9169, 0.1801, 31.35), (-0.9018, 0.2509, 31.35), (-0.8819, 0.3205, 31.35), (-0.8571, 0.3885, 31.35), (-0.8277, 0.4546, 31.35), (-0.7937, 0.5185, 31.35), (-0.7553, 0.5799, 31.35), (-0.7128, 0.6385, 31.35), (-0.6663, 0.6939, 31.35), (-0.616, 0.746, 31.35), (-0.5622, 0.7945, 31.35), (-0.5051, 0.839, 31.35), (-0.4451, 0.8795, 31.35), (-0.3824, 0.9157, 31.35), (-0.3174, 0.9474, 31.35), (-0.2503, 0.9745, 31.35), (-0.1814, 0.9969, 31.35), (-0.1112, 1.014, 31.35), (-0.03989, 1.027, 31.35), (0.0321, 1.035, 31.35), (0.1044, 0.9889, 31.67), (0.1734, 0.9865, 31.67), (0.2421, 0.9793, 31.67), (0.31, 0.9673, 31.67), (0.377, 0.9506, 31.67), (0.4427, 0.9293, 31.67), (0.5067, 0.9034, 31.67), (0.5687, 0.8731, 31.67), (0.6285, 0.8386, 31.67), (0.6857, 0.8, 31.67), (0.7401, 0.7575, 31.67), (0.7914, 0.7113, 31.67), (0.8393, 0.6617, 31.67), (0.8837, 0.6088, 31.67), (0.9243, 0.553, 31.67), (0.9608, 0.4944, 31.67), (0.9932, 0.4335, 31.67), (1.021, 0.3704, 31.67), (1.045, 0.3056, 31.67), (1.064, 0.2392, 31.67), (1.078, 0.1717, 31.67), (1.088, 0.1034, 31.67), (1.093, 0.03451, 31.67), (1.093, -0.03451, 31.67), (1.088, -0.1034, 31.67), (1.078, -0.1717, 31.67), (1.064, -0.2392, 31.67), (1.045, -0.3056, 31.67), (1.021, -0.3704, 31.67), (0.9932, -0.4335, 31.67), (0.9608, -0.4944, 31.67), (0.9243, -0.553, 31.67), (0.8837, -0.6088, 31.67), (0.8393, -0.6617, 31.67), (0.7914, -0.7113, 31.67), (0.7401, -0.7575, 31.67), (0.6857, -0.8, 31.67), (0.6285, -0.8386, 31.67), (0.5687, -0.8731, 31.67), (0.5067, -0.9034, 31.67), (0.4427, -0.9293, 31.67), (0.377, -0.9506, 31.67), (0.31, -0.9673, 31.67), (0.2421, -0.9793, 31.67), (0.1734, -0.9865, 31.67), (0.1044, -0.9889, 31.67), (0.03545, -0.9865, 31.67), (-0.03319, -0.9793, 31.67), (-0.1012, -0.9673, 31.67), (-0.1681, -0.9506, 31.67), (-0.2338, -0.9293, 31.67), (-0.2978, -0.9034, 31.67), (-0.3598, -0.8731, 31.67), (-0.4196, -0.8386, 31.67), (-0.4768, -0.8, 31.67), (-0.5312, -0.7575, 31.67), (-0.5825, -0.7113, 31.67), (-0.6305, -0.6617, 31.67), (-0.6748, -0.6088, 31.67), (-0.7154, -0.553, 31.67), (-0.752, -0.4944, 31.67), (-0.7844, -0.4335, 31.67), (-0.8124, -0.3704, 31.67), (-0.8361, -0.3056, 31.67), (-0.8551, -0.2392, 31.67), (-0.8694, -0.1717, 31.67), (-0.879, -0.1034, 31.67), (-0.8838, -0.03451, 31.67), (-0.8838, 0.03451, 31.67), (-0.879, 0.1034, 31.67), (-0.8694, 0.1717, 31.67), (-0.8551, 0.2392, 31.67), (-0.8361, 0.3056, 31.67), (-0.8124, 0.3704, 31.67), (-0.7844, 0.4335, 31.67), (-0.752, 0.4944, 31.67), (-0.7154, 0.553, 31.67), (-0.6748, 0.6088, 31.67), (-0.6304, 0.6617, 31.67), (-0.5825, 0.7113, 31.67), (-0.5312, 0.7575, 31.67), (-0.4768, 0.8, 31.67), (-0.4196, 0.8386, 31.67), (-0.3598, 0.8731, 31.67), (-0.2978, 0.9034, 31.67), (-0.2338, 0.9293, 31.67), (-0.1681, 0.9506, 31.67), (-0.1012, 0.9673, 31.67), (-0.03319, 0.9793, 31.67), (0.03546, 0.9865, 31.67), (0.1044, 0.9889, 33.04), (0.1734, 0.9865, 33.04), (0.2421, 0.9793, 33.04), (0.31, 0.9673, 33.04), (0.377, 0.9506, 33.04), (0.4427, 0.9293, 33.04), (0.5067, 0.9034, 33.04), (0.5687, 0.8731, 33.04), (0.6285, 0.8386, 33.04), (0.6857, 0.8, 33.04), (0.7401, 0.7575, 33.04), (0.7914, 0.7113, 33.04), (0.8393, 0.6617, 33.04), (0.8837, 0.6088, 33.04), (0.9243, 0.553, 33.04), (0.9608, 0.4944, 33.04), (0.9932, 0.4335, 33.04), (1.021, 0.3704, 33.04), (1.045, 0.3056, 33.04), (1.064, 0.2392, 33.04), (1.078, 0.1717, 33.04), (1.088, 0.1034, 33.04), (1.093, 0.03451, 33.04), (1.093, -0.03451, 33.04), (1.088, -0.1034, 33.04), (1.078, -0.1717, 33.04), (1.064, -0.2392, 33.04), (1.045, -0.3056, 33.04), (1.021, -0.3704, 33.04), (0.9932, -0.4335, 33.04), (0.9608, -0.4944, 33.04), (0.9243, -0.553, 33.04), (0.8837, -0.6088, 33.04), (0.8393, -0.6617, 33.04), (0.7914, -0.7113, 33.04), (0.7401, -0.7575, 33.04), (0.6857, -0.8, 33.04), (0.6285, -0.8386, 33.04), (0.5687, -0.8731, 33.04), (0.5067, -0.9034, 33.04), (0.4427, -0.9293, 33.04), (0.377, -0.9506, 33.04), (0.31, -0.9673, 33.04), (0.2421, -0.9793, 33.04), (0.1734, -0.9865, 33.04), (0.1044, -0.9889, 33.04), (0.03545, -0.9865, 33.04), (-0.03319, -0.9793, 33.04), (-0.1012, -0.9673, 33.04), (-0.1681, -0.9506, 33.04), (-0.2338, -0.9293, 33.04), (-0.2978, -0.9034, 33.04), (-0.3598, -0.8731, 33.04), (-0.4196, -0.8386, 33.04), (-0.4768, -0.8, 33.04), (-0.5312, -0.7575, 33.04), (-0.5825, -0.7113, 33.04), (-0.6305, -0.6617, 33.04), (-0.6748, -0.6088, 33.04), (-0.7154, -0.553, 33.04), (-0.752, -0.4944, 33.04), (-0.7844, -0.4335, 33.04), (-0.8124, -0.3704, 33.04), (-0.8361, -0.3056, 33.04), (-0.8551, -0.2392, 33.04), (-0.8694, -0.1717, 33.04), (-0.879, -0.1034, 33.04), (-0.8838, -0.03451, 33.04), (-0.8838, 0.03451, 33.04), (-0.879, 0.1034, 33.04), (-0.8694, 0.1717, 33.04), (-0.8551, 0.2392, 33.04), (-0.8361, 0.3056, 33.04), (-0.8124, 0.3704, 33.04), (-0.7844, 0.4335, 33.04), (-0.752, 0.4944, 33.04), (-0.7154, 0.553, 33.04), (-0.6748, 0.6088, 33.04), (-0.6304, 0.6617, 33.04), (-0.5825, 0.7113, 33.04), (-0.5312, 0.7575, 33.04), (-0.4768, 0.8, 33.04), (-0.4196, 0.8386, 33.04), (-0.3598, 0.8731, 33.04), (-0.2978, 0.9034, 33.04), (-0.2338, 0.9293, 33.04), (-0.1681, 0.9506, 33.04), (-0.1012, 0.9673, 33.04), (-0.03319, 0.9793, 33.04), (0.03546, 0.9865, 33.04), (-2.268, 0.3187, 25.54), (-5.074, 0.4634, 6.337), (-3.428, 0.3187, 18.48), (-0.8422, 0.3187, 30.1), (-4.476, 0.4634, 16.6), (-0.6706, 0.3187, 24.81), (-3.402, 0.3187, 3.627), (-1.831, 0.3187, 17.75), (1.021, 0.3187, 30.1), (-2.991, 0.3187, 10.69), (-3.402, 0.3187, -0.02837), (-2.268, -0.3187, 25.54), (-5.074, -0.4634, 6.337), (-3.428, -0.3187, 18.48), (-0.8422, -0.3187, 30.1), (-4.476, -0.4634, 16.6), (-5.074, -0.4634, -0.04117), (-0.6706, -0.3187, 24.81), (-3.402, -0.3187, 3.627), (-1.831, -0.3187, 17.75), (1.021, -0.3187, 30.1), (-2.991, -0.3187, 10.69), (-5.446, 1.053, -6.097), (-5.446, 1.053, -19.02), (-5.446, 1.053, -0.1188), (-5.446, -1.053, -6.337), (-5.446, -1.053, -19.26), (-5.446, 1.053, 6.177), (-5.446, 1.053, 19.06), (-5.446, -1.053, 6.337), (-5.446, -1.053, 19.22), (-5.446, -1.053, -0.04117)], [], [(0, 1, 3, 2), (2, 3, 5, 4), (4, 5, 7, 6), (6, 7, 9, 8), (8, 9, 11, 10), (10, 11, 13, 12), (12, 13, 15, 14), (14, 15, 17, 16), (16, 17, 19, 18), (18, 19, 21, 20), (20, 21, 23, 22), (22, 23, 25, 24), (24, 25, 27, 26), (26, 27, 29, 28), (28, 29, 31, 30), (30, 31, 33, 32), (32, 33, 35, 34), (34, 35, 37, 36), (36, 37, 39, 38), (38, 39, 41, 40), (40, 41, 43, 42), (42, 43, 45, 44), (44, 45, 47, 46), (46, 47, 49, 48), (48, 49, 51, 50), (50, 51, 53, 52), (52, 53, 55, 54), (54, 55, 57, 56), (56, 57, 59, 58), (58, 59, 61, 60), (60, 61, 63, 62), (62, 63, 65, 64), (64, 65, 67, 66), (66, 67, 69, 68), (68, 69, 71, 70), (70, 71, 73, 72), (72, 73, 75, 74), (74, 75, 77, 76), (76, 77, 79, 78), (78, 79, 81, 80), (80, 81, 83, 82), (82, 83, 85, 84), (84, 85, 87, 86), (86, 87, 89, 88), (88, 89, 91, 90), (90, 91, 93, 92), (92, 93, 95, 94), (94, 95, 97, 96), (96, 97, 99, 98), (98, 99, 101, 100), (100, 101, 103, 102), (102, 103, 105, 104), (104, 105, 107, 106), (106, 107, 109, 108), (108, 109, 111, 110), (110, 111, 113, 112), (112, 113, 115, 114), (114, 115, 117, 116), (116, 117, 119, 118), (118, 119, 121, 120), (120, 121, 123, 122), (122, 123, 125, 124), (124, 125, 127, 126), (126, 127, 129, 128), (128, 129, 131, 130), (130, 131, 133, 132), (132, 133, 135, 134), (134, 135, 137, 136), (136, 137, 139, 138), (138, 139, 141, 140), (140, 141, 143, 142), (142, 143, 145, 144), (144, 145, 147, 146), (146, 147, 149, 148), (148, 149, 151, 150), (150, 151, 153, 152), (152, 153, 155, 154), (154, 155, 157, 156), (156, 157, 159, 158), (158, 159, 161, 160), (160, 161, 163, 162), (162, 163, 165, 164), (164, 165, 167, 166), (166, 167, 169, 168), (168, 169, 171, 170), (170, 171, 173, 172), (172, 173, 175, 174), (174, 175, 177, 176), (3, 1, 179, 177, 175, 173, 171, 169, 167, 165, 163, 161, 159, 157, 155, 153, 151, 149, 147, 145, 143, 141, 139, 137, 135, 133, 131, 129, 127, 125, 123, 121, 119, 117, 115, 113, 111, 109, 107, 105, 103, 101, 99, 97, 95, 93, 91, 89, 87, 85, 83, 81, 79, 77, 75, 73, 71, 69, 67, 65, 63, 61, 59, 57, 55, 53, 51, 49, 47, 45, 43, 41, 39, 37, 35, 33, 31, 29, 27, 25, 23, 21, 19, 17, 15, 13, 11, 9, 7, 5), (176, 177, 179, 178), (178, 179, 1, 0), (44, 46, 203, 202), (265, 266, 356, 355), (114, 116, 238, 237), (62, 64, 212, 211), (132, 134, 247, 246), (10, 12, 186, 185), (80, 82, 221, 220), (150, 152, 256, 255), (28, 30, 195, 194), (98, 100, 230, 229), (168, 170, 265, 264), (46, 48, 204, 203), (116, 118, 239, 238), (64, 66, 213, 212), (134, 136, 248, 247), (12, 14, 187, 186), (82, 84, 222, 221), (152, 154, 257, 256), (30, 32, 196, 195), (100, 102, 231, 230), (170, 172, 266, 265), (48, 50, 205, 204), (118, 120, 240, 239), (66, 68, 214, 213), (136, 138, 249, 248), (14, 16, 188, 187), (84, 86, 223, 222), (154, 156, 258, 257), (32, 34, 197, 196), (102, 104, 232, 231), (172, 174, 267, 266), (50, 52, 206, 205), (120, 122, 241, 240), (68, 70, 215, 214), (138, 140, 250, 249), (16, 18, 189, 188), (86, 88, 224, 223), (156, 158, 259, 258), (34, 36, 198, 197), (104, 106, 233, 232), (174, 176, 268, 267), (0, 2, 181, 180), (52, 54, 207, 206), (122, 124, 242, 241), (70, 72, 216, 215), (140, 142, 251, 250), (18, 20, 190, 189), (88, 90, 225, 224), (158, 160, 260, 259), (36, 38, 199, 198), (106, 108, 234, 233), (176, 178, 269, 268), (54, 56, 208, 207), (124, 126, 243, 242), (2, 4, 182, 181), (72, 74, 217, 216), (142, 144, 252, 251), (20, 22, 191, 190), (90, 92, 226, 225), (160, 162, 261, 260), (38, 40, 200, 199), (108, 110, 235, 234), (178, 0, 180, 269), (56, 58, 209, 208), (126, 128, 244, 243), (4, 6, 183, 182), (74, 76, 218, 217), (144, 146, 253, 252), (22, 24, 192, 191), (92, 94, 227, 226), (162, 164, 262, 261), (40, 42, 201, 200), (110, 112, 236, 235), (58, 60, 210, 209), (128, 130, 245, 244), (6, 8, 184, 183), (76, 78, 219, 218), (146, 148, 254, 253), (24, 26, 193, 192), (94, 96, 228, 227), (164, 166, 263, 262), (42, 44, 202, 201), (112, 114, 237, 236), (60, 62, 211, 210), (130, 132, 246, 245), (8, 10, 185, 184), (78, 80, 220, 219), (148, 150, 255, 254), (26, 28, 194, 193), (96, 98, 229, 228), (166, 168, 264, 263), (306, 307, 397, 396), (239, 240, 330, 329), (213, 214, 304, 303), (187, 188, 278, 277), (266, 267, 357, 356), (240, 241, 331, 330), (214, 215, 305, 304), (188, 189, 279, 278), (267, 268, 358, 357), (241, 242, 332, 331), (215, 216, 306, 305), (189, 190, 280, 279), (268, 269, 359, 358), (242, 243, 333, 332), (216, 217, 307, 306), (190, 191, 281, 280), (269, 180, 270, 359), (243, 244, 334, 333), (217, 218, 308, 307), (191, 192, 282, 281), (244, 245, 335, 334), (218, 219, 309, 308), (192, 193, 283, 282), (245, 246, 336, 335), (219, 220, 310, 309), (193, 194, 284, 283), (246, 247, 337, 336), (220, 221, 311, 310), (194, 195, 285, 284), (247, 248, 338, 337), (221, 222, 312, 311), (195, 196, 286, 285), (248, 249, 339, 338), (222, 223, 313, 312), (196, 197, 287, 286), (249, 250, 340, 339), (223, 224, 314, 313), (197, 198, 288, 287), (250, 251, 341, 340), (224, 225, 315, 314), (198, 199, 289, 288), (251, 252, 342, 341), (225, 226, 316, 315), (199, 200, 290, 289), (252, 253, 343, 342), (226, 227, 317, 316), (200, 201, 291, 290), (253, 254, 344, 343), (227, 228, 318, 317), (201, 202, 292, 291), (254, 255, 345, 344), (228, 229, 319, 318), (202, 203, 293, 292), (255, 256, 346, 345), (229, 230, 320, 319), (203, 204, 294, 293), (256, 257, 347, 346), (230, 231, 321, 320), (204, 205, 295, 294), (257, 258, 348, 347), (231, 232, 322, 321), (205, 206, 296, 295), (258, 259, 349, 348), (232, 233, 323, 322), (206, 207, 297, 296), (180, 181, 271, 270), (259, 260, 350, 349), (233, 234, 324, 323), (207, 208, 298, 297), (181, 182, 272, 271), (260, 261, 351, 350), (234, 235, 325, 324), (208, 209, 299, 298), (182, 183, 273, 272), (261, 262, 352, 351), (235, 236, 326, 325), (209, 210, 300, 299), (183, 184, 274, 273), (262, 263, 353, 352), (236, 237, 327, 326), (210, 211, 301, 300), (184, 185, 275, 274), (263, 264, 354, 353), (237, 238, 328, 327), (211, 212, 302, 301), (185, 186, 276, 275), (264, 265, 355, 354), (238, 239, 329, 328), (212, 213, 303, 302), (186, 187, 277, 276), (426, 427, 517, 516), (280, 281, 371, 370), (359, 270, 360, 449), (333, 334, 424, 423), (307, 308, 398, 397), (281, 282, 372, 371), (334, 335, 425, 424), (308, 309, 399, 398), (282, 283, 373, 372), (335, 336, 426, 425), (309, 310, 400, 399), (283, 284, 374, 373), (336, 337, 427, 426), (310, 311, 401, 400), (284, 285, 375, 374), (337, 338, 428, 427), (311, 312, 402, 401), (285, 286, 376, 375), (338, 339, 429, 428), (312, 313, 403, 402), (286, 287, 377, 376), (339, 340, 430, 429), (313, 314, 404, 403), (287, 288, 378, 377), (340, 341, 431, 430), (314, 315, 405, 404), (288, 289, 379, 378), (341, 342, 432, 431), (315, 316, 406, 405), (289, 290, 380, 379), (342, 343, 433, 432), (316, 317, 407, 406), (290, 291, 381, 380), (343, 344, 434, 433), (317, 318, 408, 407), (291, 292, 382, 381), (344, 345, 435, 434), (318, 319, 409, 408), (292, 293, 383, 382), (345, 346, 436, 435), (319, 320, 410, 409), (293, 294, 384, 383), (346, 347, 437, 436), (320, 321, 411, 410), (294, 295, 385, 384), (347, 348, 438, 437), (321, 322, 412, 411), (295, 296, 386, 385), (348, 349, 439, 438), (322, 323, 413, 412), (296, 297, 387, 386), (270, 271, 361, 360), (349, 350, 440, 439), (323, 324, 414, 413), (297, 298, 388, 387), (271, 272, 362, 361), (350, 351, 441, 440), (324, 325, 415, 414), (298, 299, 389, 388), (272, 273, 363, 362), (351, 352, 442, 441), (325, 326, 416, 415), (299, 300, 390, 389), (273, 274, 364, 363), (352, 353, 443, 442), (326, 327, 417, 416), (300, 301, 391, 390), (274, 275, 365, 364), (353, 354, 444, 443), (327, 328, 418, 417), (301, 302, 392, 391), (275, 276, 366, 365), (354, 355, 445, 444), (328, 329, 419, 418), (302, 303, 393, 392), (276, 277, 367, 366), (355, 356, 446, 445), (329, 330, 420, 419), (303, 304, 394, 393), (277, 278, 368, 367), (356, 357, 447, 446), (330, 331, 421, 420), (304, 305, 395, 394), (278, 279, 369, 368), (357, 358, 448, 447), (331, 332, 422, 421), (305, 306, 396, 395), (279, 280, 370, 369), (358, 359, 449, 448), (332, 333, 423, 422), (450, 451, 452, 453, 454, 455, 456, 457, 458, 459, 460, 461, 462, 463, 464, 465, 466, 467, 468, 469, 470, 471, 472, 473, 474, 475, 476, 477, 478, 479, 480, 481, 482, 483, 484, 485, 486, 487, 488, 489, 490, 491, 492, 493, 494, 495, 496, 497, 498, 499, 500, 501, 502, 503, 504, 505, 506, 507, 508, 509, 510, 511, 512, 513, 514, 515, 516, 517, 518, 519, 520, 521, 522, 523, 524, 525, 526, 527, 528, 529, 530, 531, 532, 533, 534, 535, 536, 537, 538, 539), (400, 401, 491, 490), (374, 375, 465, 464), (427, 428, 518, 517), (401, 402, 492, 491), (375, 376, 466, 465), (428, 429, 519, 518), (402, 403, 493, 492), (376, 377, 467, 466), (429, 430, 520, 519), (403, 404, 494, 493), (377, 378, 468, 467), (430, 431, 521, 520), (404, 405, 495, 494), (378, 379, 469, 468), (431, 432, 522, 521), (405, 406, 496, 495), (379, 380, 470, 469), (432, 433, 523, 522), (406, 407, 497, 496), (380, 381, 471, 470), (433, 434, 524, 523), (407, 408, 498, 497), (381, 382, 472, 471), (434, 435, 525, 524), (408, 409, 499, 498), (382, 383, 473, 472), (435, 436, 526, 525), (409, 410, 500, 499), (383, 384, 474, 473), (436, 437, 527, 526), (410, 411, 501, 500), (384, 385, 475, 474), (437, 438, 528, 527), (411, 412, 502, 501), (385, 386, 476, 475), (438, 439, 529, 528), (412, 413, 503, 502), (386, 387, 477, 476), (360, 361, 451, 450), (439, 440, 530, 529), (413, 414, 504, 503), (387, 388, 478, 477), (361, 362, 452, 451), (440, 441, 531, 530), (414, 415, 505, 504), (388, 389, 479, 478), (362, 363, 453, 452), (441, 442, 532, 531), (415, 416, 506, 505), (389, 390, 480, 479), (363, 364, 454, 453), (442, 443, 533, 532), (416, 417, 507, 506), (390, 391, 481, 480), (364, 365, 455, 454), (443, 444, 534, 533), (417, 418, 508, 507), (391, 392, 482, 481), (365, 366, 456, 455), (444, 445, 535, 534), (418, 419, 509, 508), (392, 393, 483, 482), (366, 367, 457, 456), (445, 446, 536, 535), (419, 420, 510, 509), (393, 394, 484, 483), (367, 368, 458, 457), (446, 447, 537, 536), (420, 421, 511, 510), (394, 395, 485, 484), (368, 369, 459, 458), (447, 448, 538, 537), (421, 422, 512, 511), (395, 396, 486, 485), (369, 370, 460, 459), (448, 449, 539, 538), (422, 423, 513, 512), (396, 397, 487, 486), (370, 371, 461, 460), (449, 360, 450, 539), (423, 424, 514, 513), (397, 398, 488, 487), (371, 372, 462, 461), (424, 425, 515, 514), (398, 399, 489, 488), (372, 373, 463, 462), (425, 426, 516, 515), (399, 400, 490, 489), (373, 374, 464, 463), (541, 545, 1112, 547, 550, 548, 546, 549, 543, 540, 542, 544), (552, 555, 553, 551, 554, 559, 556, 558, 560, 557, 561, 1118), (555, 552, 1127, 1128), (542, 540, 551, 553), (540, 543, 554, 551), (544, 542, 553, 555), (1118, 1114, 1131, 1133), (550, 547, 557, 560), (546, 548, 558, 556), (549, 546, 556, 559), (548, 550, 560, 558), (547, 1112, 561, 557), (543, 549, 559, 554), (1112, 545, 1118, 561), (562, 564, 565, 563), (564, 566, 567, 565), (566, 568, 569, 567), (568, 570, 571, 569), (570, 572, 573, 571), (572, 574, 575, 573), (574, 576, 577, 575), (576, 578, 579, 577), (578, 580, 581, 579), (580, 582, 583, 581), (582, 584, 585, 583), (584, 586, 587, 585), (586, 588, 589, 587), (588, 590, 591, 589), (590, 592, 593, 591), (592, 594, 595, 593), (594, 596, 597, 595), (596, 598, 599, 597), (598, 600, 601, 599), (600, 602, 603, 601), (602, 604, 605, 603), (604, 606, 607, 605), (606, 608, 609, 607), (608, 610, 611, 609), (610, 612, 613, 611), (612, 614, 615, 613), (614, 616, 617, 615), (616, 618, 619, 617), (618, 620, 621, 619), (620, 622, 623, 621), (622, 624, 625, 623), (624, 626, 627, 625), (626, 628, 629, 627), (628, 630, 631, 629), (630, 632, 633, 631), (632, 634, 635, 633), (634, 636, 637, 635), (636, 638, 639, 637), (638, 640, 641, 639), (640, 642, 643, 641), (642, 644, 645, 643), (644, 646, 647, 645), (646, 648, 649, 647), (648, 650, 651, 649), (650, 652, 653, 651), (652, 654, 655, 653), (654, 656, 657, 655), (656, 658, 659, 657), (658, 660, 661, 659), (660, 662, 663, 661), (662, 664, 665, 663), (664, 666, 667, 665), (666, 668, 669, 667), (668, 670, 671, 669), (670, 672, 673, 671), (672, 674, 675, 673), (674, 676, 677, 675), (676, 678, 679, 677), (678, 680, 681, 679), (680, 682, 683, 681), (682, 684, 685, 683), (684, 686, 687, 685), (686, 688, 689, 687), (688, 690, 691, 689), (690, 692, 693, 691), (692, 694, 695, 693), (694, 696, 697, 695), (696, 698, 699, 697), (698, 700, 701, 699), (700, 702, 703, 701), (702, 704, 705, 703), (704, 706, 707, 705), (706, 708, 709, 707), (708, 710, 711, 709), (710, 712, 713, 711), (712, 714, 715, 713), (714, 716, 717, 715), (716, 718, 719, 717), (718, 720, 721, 719), (720, 722, 723, 721), (722, 724, 725, 723), (724, 726, 727, 725), (726, 728, 729, 727), (728, 730, 731, 729), (730, 732, 733, 731), (732, 734, 735, 733), (734, 736, 737, 735), (736, 738, 739, 737), (565, 567, 569, 571, 573, 575, 577, 579, 581, 583, 585, 587, 589, 591, 593, 595, 597, 599, 601, 603, 605, 607, 609, 611, 613, 615, 617, 619, 621, 623, 625, 627, 629, 631, 633, 635, 637, 639, 641, 643, 645, 647, 649, 651, 653, 655, 657, 659, 661, 663, 665, 667, 669, 671, 673, 675, 677, 679, 681, 683, 685, 687, 689, 691, 693, 695, 697, 699, 701, 703, 705, 707, 709, 711, 713, 715, 717, 719, 721, 723, 725, 727, 729, 731, 733, 735, 737, 739, 741, 563), (738, 740, 741, 739), (740, 562, 563, 741), (606, 764, 765, 608), (827, 917, 918, 828), (676, 799, 800, 678), (624, 773, 774, 626), (694, 808, 809, 696), (572, 747, 748, 574), (642, 782, 783, 644), (712, 817, 818, 714), (590, 756, 757, 592), (660, 791, 792, 662), (730, 826, 827, 732), (608, 765, 766, 610), (678, 800, 801, 680), (626, 774, 775, 628), (696, 809, 810, 698), (574, 748, 749, 576), (644, 783, 784, 646), (714, 818, 819, 716), (592, 757, 758, 594), (662, 792, 793, 664), (732, 827, 828, 734), (610, 766, 767, 612), (680, 801, 802, 682), (628, 775, 776, 630), (698, 810, 811, 700), (576, 749, 750, 578), (646, 784, 785, 648), (716, 819, 820, 718), (594, 758, 759, 596), (664, 793, 794, 666), (734, 828, 829, 736), (612, 767, 768, 614), (682, 802, 803, 684), (630, 776, 777, 632), (700, 811, 812, 702), (578, 750, 751, 580), (648, 785, 786, 650), (718, 820, 821, 720), (596, 759, 760, 598), (666, 794, 795, 668), (736, 829, 830, 738), (562, 742, 743, 564), (614, 768, 769, 616), (684, 803, 804, 686), (632, 777, 778, 634), (702, 812, 813, 704), (580, 751, 752, 582), (650, 786, 787, 652), (720, 821, 822, 722), (598, 760, 761, 600), (668, 795, 796, 670), (738, 830, 831, 740), (616, 769, 770, 618), (686, 804, 805, 688), (564, 743, 744, 566), (634, 778, 779, 636), (704, 813, 814, 706), (582, 752, 753, 584), (652, 787, 788, 654), (722, 822, 823, 724), (600, 761, 762, 602), (670, 796, 797, 672), (740, 831, 742, 562), (618, 770, 771, 620), (688, 805, 806, 690), (566, 744, 745, 568), (636, 779, 780, 638), (706, 814, 815, 708), (584, 753, 754, 586), (654, 788, 789, 656), (724, 823, 824, 726), (602, 762, 763, 604), (672, 797, 798, 674), (620, 771, 772, 622), (690, 806, 807, 692), (568, 745, 746, 570), (638, 780, 781, 640), (708, 815, 816, 710), (586, 754, 755, 588), (656, 789, 790, 658), (726, 824, 825, 728), (604, 763, 764, 606), (674, 798, 799, 676), (622, 772, 773, 624), (692, 807, 808, 694), (570, 746, 747, 572), (640, 781, 782, 642), (710, 816, 817, 712), (588, 755, 756, 590), (658, 790, 791, 660), (728, 825, 826, 730), (868, 958, 959, 869), (801, 891, 892, 802), (775, 865, 866, 776), (749, 839, 840, 750), (828, 918, 919, 829), (802, 892, 893, 803), (776, 866, 867, 777), (750, 840, 841, 751), (829, 919, 920, 830), (803, 893, 894, 804), (777, 867, 868, 778), (751, 841, 842, 752), (830, 920, 921, 831), (804, 894, 895, 805), (778, 868, 869, 779), (752, 842, 843, 753), (831, 921, 832, 742), (805, 895, 896, 806), (779, 869, 870, 780), (753, 843, 844, 754), (806, 896, 897, 807), (780, 870, 871, 781), (754, 844, 845, 755), (807, 897, 898, 808), (781, 871, 872, 782), (755, 845, 846, 756), (808, 898, 899, 809), (782, 872, 873, 783), (756, 846, 847, 757), (809, 899, 900, 810), (783, 873, 874, 784), (757, 847, 848, 758), (810, 900, 901, 811), (784, 874, 875, 785), (758, 848, 849, 759), (811, 901, 902, 812), (785, 875, 876, 786), (759, 849, 850, 760), (812, 902, 903, 813), (786, 876, 877, 787), (760, 850, 851, 761), (813, 903, 904, 814), (787, 877, 878, 788), (761, 851, 852, 762), (814, 904, 905, 815), (788, 878, 879, 789), (762, 852, 853, 763), (815, 905, 906, 816), (789, 879, 880, 790), (763, 853, 854, 764), (816, 906, 907, 817), (790, 880, 881, 791), (764, 854, 855, 765), (817, 907, 908, 818), (791, 881, 882, 792), (765, 855, 856, 766), (818, 908, 909, 819), (792, 882, 883, 793), (766, 856, 857, 767), (819, 909, 910, 820), (793, 883, 884, 794), (767, 857, 858, 768), (820, 910, 911, 821), (794, 884, 885, 795), (768, 858, 859, 769), (742, 832, 833, 743), (821, 911, 912, 822), (795, 885, 886, 796), (769, 859, 860, 770), (743, 833, 834, 744), (822, 912, 913, 823), (796, 886, 887, 797), (770, 860, 861, 771), (744, 834, 835, 745), (823, 913, 914, 824), (797, 887, 888, 798), (771, 861, 862, 772), (745, 835, 836, 746), (824, 914, 915, 825), (798, 888, 889, 799), (772, 862, 863, 773), (746, 836, 837, 747), (825, 915, 916, 826), (799, 889, 890, 800), (773, 863, 864, 774), (747, 837, 838, 748), (826, 916, 917, 827), (800, 890, 891, 801), (774, 864, 865, 775), (748, 838, 839, 749), (988, 1078, 1079, 989), (842, 932, 933, 843), (921, 1011, 922, 832), (895, 985, 986, 896), (869, 959, 960, 870), (843, 933, 934, 844), (896, 986, 987, 897), (870, 960, 961, 871), (844, 934, 935, 845), (897, 987, 988, 898), (871, 961, 962, 872), (845, 935, 936, 846), (898, 988, 989, 899), (872, 962, 963, 873), (846, 936, 937, 847), (899, 989, 990, 900), (873, 963, 964, 874), (847, 937, 938, 848), (900, 990, 991, 901), (874, 964, 965, 875), (848, 938, 939, 849), (901, 991, 992, 902), (875, 965, 966, 876), (849, 939, 940, 850), (902, 992, 993, 903), (876, 966, 967, 877), (850, 940, 941, 851), (903, 993, 994, 904), (877, 967, 968, 878), (851, 941, 942, 852), (904, 994, 995, 905), (878, 968, 969, 879), (852, 942, 943, 853), (905, 995, 996, 906), (879, 969, 970, 880), (853, 943, 944, 854), (906, 996, 997, 907), (880, 970, 971, 881), (854, 944, 945, 855), (907, 997, 998, 908), (881, 971, 972, 882), (855, 945, 946, 856), (908, 998, 999, 909), (882, 972, 973, 883), (856, 946, 947, 857), (909, 999, 1000, 910), (883, 973, 974, 884), (857, 947, 948, 858), (910, 1000, 1001, 911), (884, 974, 975, 885), (858, 948, 949, 859), (832, 922, 923, 833), (911, 1001, 1002, 912), (885, 975, 976, 886), (859, 949, 950, 860), (833, 923, 924, 834), (912, 1002, 1003, 913), (886, 976, 977, 887), (860, 950, 951, 861), (834, 924, 925, 835), (913, 1003, 1004, 914), (887, 977, 978, 888), (861, 951, 952, 862), (835, 925, 926, 836), (914, 1004, 1005, 915), (888, 978, 979, 889), (862, 952, 953, 863), (836, 926, 927, 837), (915, 1005, 1006, 916), (889, 979, 980, 890), (863, 953, 954, 864), (837, 927, 928, 838), (916, 1006, 1007, 917), (890, 980, 981, 891), (864, 954, 955, 865), (838, 928, 929, 839), (917, 1007, 1008, 918), (891, 981, 982, 892), (865, 955, 956, 866), (839, 929, 930, 840), (918, 1008, 1009, 919), (892, 982, 983, 893), (866, 956, 957, 867), (840, 930, 931, 841), (919, 1009, 1010, 920), (893, 983, 984, 894), (867, 957, 958, 868), (841, 931, 932, 842), (920, 1010, 1011, 921), (894, 984, 985, 895), (1012, 1101, 1100, 1099, 1098, 1097, 1096, 1095, 1094, 1093, 1092, 1091, 1090, 1089, 1088, 1087, 1086, 1085, 1084, 1083, 1082, 1081, 1080, 1079, 1078, 1077, 1076, 1075, 1074, 1073, 1072, 1071, 1070, 1069, 1068, 1067, 1066, 1065, 1064, 1063, 1062, 1061, 1060, 1059, 1058, 1057, 1056, 1055, 1054, 1053, 1052, 1051, 1050, 1049, 1048, 1047, 1046, 1045, 1044, 1043, 1042, 1041, 1040, 1039, 1038, 1037, 1036, 1035, 1034, 1033, 1032, 1031, 1030, 1029, 1028, 1027, 1026, 1025, 1024, 1023, 1022, 1021, 1020, 1019, 1018, 1017, 1016, 1015, 1014, 1013), (962, 1052, 1053, 963), (936, 1026, 1027, 937), (989, 1079, 1080, 990), (963, 1053, 1054, 964), (937, 1027, 1028, 938), (990, 1080, 1081, 991), (964, 1054, 1055, 965), (938, 1028, 1029, 939), (991, 1081, 1082, 992), (965, 1055, 1056, 966), (939, 1029, 1030, 940), (992, 1082, 1083, 993), (966, 1056, 1057, 967), (940, 1030, 1031, 941), (993, 1083, 1084, 994), (967, 1057, 1058, 968), (941, 1031, 1032, 942), (994, 1084, 1085, 995), (968, 1058, 1059, 969), (942, 1032, 1033, 943), (995, 1085, 1086, 996), (969, 1059, 1060, 970), (943, 1033, 1034, 944), (996, 1086, 1087, 997), (970, 1060, 1061, 971), (944, 1034, 1035, 945), (997, 1087, 1088, 998), (971, 1061, 1062, 972), (945, 1035, 1036, 946), (998, 1088, 1089, 999), (972, 1062, 1063, 973), (946, 1036, 1037, 947), (999, 1089, 1090, 1000), (973, 1063, 1064, 974), (947, 1037, 1038, 948), (1000, 1090, 1091, 1001), (974, 1064, 1065, 975), (948, 1038, 1039, 949), (922, 1012, 1013, 923), (1001, 1091, 1092, 1002), (975, 1065, 1066, 976), (949, 1039, 1040, 950), (923, 1013, 1014, 924), (1002, 1092, 1093, 1003), (976, 1066, 1067, 977), (950, 1040, 1041, 951), (924, 1014, 1015, 925), (1003, 1093, 1094, 1004), (977, 1067, 1068, 978), (951, 1041, 1042, 952), (925, 1015, 1016, 926), (1004, 1094, 1095, 1005), (978, 1068, 1069, 979), (952, 1042, 1043, 953), (926, 1016, 1017, 927), (1005, 1095, 1096, 1006), (979, 1069, 1070, 980), (953, 1043, 1044, 954), (927, 1017, 1018, 928), (1006, 1096, 1097, 1007), (980, 1070, 1071, 981), (954, 1044, 1045, 955), (928, 1018, 1019, 929), (1007, 1097, 1098, 1008), (981, 1071, 1072, 982), (955, 1045, 1046, 956), (929, 1019, 1020, 930), (1008, 1098, 1099, 1009), (982, 1072, 1073, 983), (956, 1046, 1047, 957), (930, 1020, 1021, 931), (1009, 1099, 1100, 1010), (983, 1073, 1074, 984), (957, 1047, 1048, 958), (931, 1021, 1022, 932), (1010, 1100, 1101, 1011), (984, 1074, 1075, 985), (958, 1048, 1049, 959), (932, 1022, 1023, 933), (1011, 1101, 1012, 922), (985, 1075, 1076, 986), (959, 1049, 1050, 960), (933, 1023, 1024, 934), (986, 1076, 1077, 987), (960, 1050, 1051, 961), (934, 1024, 1025, 935), (987, 1077, 1078, 988), (961, 1051, 1052, 962), (935, 1025, 1026, 936), (1103, 1106, 1104, 1102, 1105, 1110, 1107, 1109, 1111, 1108, 1112, 545), (1114, 1118, 561, 1120, 1123, 1121, 1119, 1122, 1116, 1113, 1115, 1117), (1117, 1106, 1130, 1132), (1104, 1115, 1113, 1102), (1102, 1113, 1116, 1105), (1106, 1117, 1115, 1104), (1106, 1103, 1129, 1130), (1111, 1123, 1120, 1108), (1107, 1119, 1121, 1109), (1110, 1122, 1119, 1107), (1109, 1121, 1123, 1111), (1108, 1120, 561, 1112), (1105, 1116, 1122, 1110), (1124, 1125, 1128, 1127), (1126, 1124, 1127, 1133), (1129, 1131, 1132, 1130), (1126, 1133, 1131, 1129), (541, 544, 1125, 1124), (544, 555, 1128, 1125), (552, 1118, 1133, 1127), (545, 541, 1124, 1126), (1103, 545, 1126, 1129), (1114, 1117, 1132, 1131)])
me_cylinder_003.use_remesh_preserve_volume = False
me_cylinder_003.use_remesh_preserve_attributes = False
me_cylinder_003.use_mirror_vertex_groups = False
me_cylinder_003.update()
me_cylinder = bpy.data.meshes.new('Cylinder')
me_cylinder.from_pydata([(0.0, 1.0, -1.0), (0.0, 1.0, 1.0), (0.06976, 0.9976, -1.0), (0.06976, 0.9976, 1.0), (0.1392, 0.9903, -1.0), (0.1392, 0.9903, 1.0), (0.2079, 0.9781, -1.0), (0.2079, 0.9781, 1.0), (0.2756, 0.9613, -1.0), (0.2756, 0.9613, 1.0), (0.342, 0.9397, -1.0), (0.342, 0.9397, 1.0), (0.4067, 0.9135, -1.0), (0.4067, 0.9135, 1.0), (0.4695, 0.8829, -1.0), (0.4695, 0.8829, 1.0), (0.5299, 0.848, -1.0), (0.5299, 0.848, 1.0), (0.5878, 0.809, -1.0), (0.5878, 0.809, 1.0), (0.6428, 0.766, -1.0), (0.6428, 0.766, 1.0), (0.6947, 0.7193, -1.0), (0.6947, 0.7193, 1.0), (0.7431, 0.6691, -1.0), (0.7431, 0.6691, 1.0), (0.788, 0.6157, -1.0), (0.788, 0.6157, 1.0), (0.829, 0.5592, -1.0), (0.829, 0.5592, 1.0), (0.866, 0.5, -1.0), (0.866, 0.5, 1.0), (0.8988, 0.4384, -1.0), (0.8988, 0.4384, 1.0), (0.9272, 0.3746, -1.0), (0.9272, 0.3746, 1.0), (0.9511, 0.309, -1.0), (0.9511, 0.309, 1.0), (0.9703, 0.2419, -1.0), (0.9703, 0.2419, 1.0), (0.9848, 0.1736, -1.0), (0.9848, 0.1736, 1.0), (0.9945, 0.1045, -1.0), (0.9945, 0.1045, 1.0), (0.9994, 0.0349, -1.0), (0.9994, 0.0349, 1.0), (0.9994, -0.0349, -1.0), (0.9994, -0.0349, 1.0), (0.9945, -0.1045, -1.0), (0.9945, -0.1045, 1.0), (0.9848, -0.1736, -1.0), (0.9848, -0.1736, 1.0), (0.9703, -0.2419, -1.0), (0.9703, -0.2419, 1.0), (0.9511, -0.309, -1.0), (0.9511, -0.309, 1.0), (0.9272, -0.3746, -1.0), (0.9272, -0.3746, 1.0), (0.8988, -0.4384, -1.0), (0.8988, -0.4384, 1.0), (0.866, -0.5, -1.0), (0.866, -0.5, 1.0), (0.829, -0.5592, -1.0), (0.829, -0.5592, 1.0), (0.788, -0.6157, -1.0), (0.788, -0.6157, 1.0), (0.7431, -0.6691, -1.0), (0.7431, -0.6691, 1.0), (0.6947, -0.7193, -1.0), (0.6947, -0.7193, 1.0), (0.6428, -0.766, -1.0), (0.6428, -0.766, 1.0), (0.5878, -0.809, -1.0), (0.5878, -0.809, 1.0), (0.5299, -0.848, -1.0), (0.5299, -0.848, 1.0), (0.4695, -0.8829, -1.0), (0.4695, -0.8829, 1.0), (0.4067, -0.9135, -1.0), (0.4067, -0.9135, 1.0), (0.342, -0.9397, -1.0), (0.342, -0.9397, 1.0), (0.2756, -0.9613, -1.0), (0.2756, -0.9613, 1.0), (0.2079, -0.9781, -1.0), (0.2079, -0.9781, 1.0), (0.1392, -0.9903, -1.0), (0.1392, -0.9903, 1.0), (0.06976, -0.9976, -1.0), (0.06976, -0.9976, 1.0), (-1.041e-06, -1.0, -1.0), (-1.041e-06, -1.0, 1.0), (-0.06976, -0.9976, -1.0), (-0.06976, -0.9976, 1.0), (-0.1392, -0.9903, -1.0), (-0.1392, -0.9903, 1.0), (-0.2079, -0.9781, -1.0), (-0.2079, -0.9781, 1.0), (-0.2756, -0.9613, -1.0), (-0.2756, -0.9613, 1.0), (-0.342, -0.9397, -1.0), (-0.342, -0.9397, 1.0), (-0.4067, -0.9135, -1.0), (-0.4067, -0.9135, 1.0), (-0.4695, -0.8829, -1.0), (-0.4695, -0.8829, 1.0), (-0.5299, -0.848, -1.0), (-0.5299, -0.848, 1.0), (-0.5878, -0.809, -1.0), (-0.5878, -0.809, 1.0), (-0.6428, -0.766, -1.0), (-0.6428, -0.766, 1.0), (-0.6947, -0.7193, -1.0), (-0.6947, -0.7193, 1.0), (-0.7431, -0.6691, -1.0), (-0.7431, -0.6691, 1.0), (-0.788, -0.6157, -1.0), (-0.788, -0.6157, 1.0), (-0.829, -0.5592, -1.0), (-0.829, -0.5592, 1.0), (-0.866, -0.5, -1.0), (-0.866, -0.5, 1.0), (-0.8988, -0.4384, -1.0), (-0.8988, -0.4384, 1.0), (-0.9272, -0.3746, -1.0), (-0.9272, -0.3746, 1.0), (-0.9511, -0.309, -1.0), (-0.9511, -0.309, 1.0), (-0.9703, -0.2419, -1.0), (-0.9703, -0.2419, 1.0), (-0.9848, -0.1736, -1.0), (-0.9848, -0.1736, 1.0), (-0.9945, -0.1045, -1.0), (-0.9945, -0.1045, 1.0), (-0.9994, -0.0349, -1.0), (-0.9994, -0.0349, 1.0), (-0.9994, 0.0349, -1.0), (-0.9994, 0.0349, 1.0), (-0.9945, 0.1045, -1.0), (-0.9945, 0.1045, 1.0), (-0.9848, 0.1737, -1.0), (-0.9848, 0.1737, 1.0), (-0.9703, 0.2419, -1.0), (-0.9703, 0.2419, 1.0), (-0.9511, 0.309, -1.0), (-0.9511, 0.309, 1.0), (-0.9272, 0.3746, -1.0), (-0.9272, 0.3746, 1.0), (-0.8988, 0.4384, -1.0), (-0.8988, 0.4384, 1.0), (-0.866, 0.5, -1.0), (-0.866, 0.5, 1.0), (-0.829, 0.5592, -1.0), (-0.829, 0.5592, 1.0), (-0.788, 0.6157, -1.0), (-0.788, 0.6157, 1.0), (-0.7431, 0.6691, -1.0), (-0.7431, 0.6691, 1.0), (-0.6947, 0.7193, -1.0), (-0.6947, 0.7193, 1.0), (-0.6428, 0.766, -1.0), (-0.6428, 0.766, 1.0), (-0.5878, 0.809, -1.0), (-0.5878, 0.809, 1.0), (-0.5299, 0.8481, -1.0), (-0.5299, 0.8481, 1.0), (-0.4695, 0.8829, -1.0), (-0.4695, 0.8829, 1.0), (-0.4067, 0.9135, -1.0), (-0.4067, 0.9135, 1.0), (-0.342, 0.9397, -1.0), (-0.342, 0.9397, 1.0), (-0.2756, 0.9613, -1.0), (-0.2756, 0.9613, 1.0), (-0.2079, 0.9781, -1.0), (-0.2079, 0.9781, 1.0), (-0.1392, 0.9903, -1.0), (-0.1392, 0.9903, 1.0), (-0.06975, 0.9976, -1.0), (-0.06975, 0.9976, 1.0)], [], [(0, 1, 3, 2), (2, 3, 5, 4), (4, 5, 7, 6), (6, 7, 9, 8), (8, 9, 11, 10), (10, 11, 13, 12), (12, 13, 15, 14), (14, 15, 17, 16), (16, 17, 19, 18), (18, 19, 21, 20), (20, 21, 23, 22), (22, 23, 25, 24), (24, 25, 27, 26), (26, 27, 29, 28), (28, 29, 31, 30), (30, 31, 33, 32), (32, 33, 35, 34), (34, 35, 37, 36), (36, 37, 39, 38), (38, 39, 41, 40), (40, 41, 43, 42), (42, 43, 45, 44), (44, 45, 47, 46), (46, 47, 49, 48), (48, 49, 51, 50), (50, 51, 53, 52), (52, 53, 55, 54), (54, 55, 57, 56), (56, 57, 59, 58), (58, 59, 61, 60), (60, 61, 63, 62), (62, 63, 65, 64), (64, 65, 67, 66), (66, 67, 69, 68), (68, 69, 71, 70), (70, 71, 73, 72), (72, 73, 75, 74), (74, 75, 77, 76), (76, 77, 79, 78), (78, 79, 81, 80), (80, 81, 83, 82), (82, 83, 85, 84), (84, 85, 87, 86), (86, 87, 89, 88), (88, 89, 91, 90), (90, 91, 93, 92), (92, 93, 95, 94), (94, 95, 97, 96), (96, 97, 99, 98), (98, 99, 101, 100), (100, 101, 103, 102), (102, 103, 105, 104), (104, 105, 107, 106), (106, 107, 109, 108), (108, 109, 111, 110), (110, 111, 113, 112), (112, 113, 115, 114), (114, 115, 117, 116), (116, 117, 119, 118), (118, 119, 121, 120), (120, 121, 123, 122), (122, 123, 125, 124), (124, 125, 127, 126), (126, 127, 129, 128), (128, 129, 131, 130), (130, 131, 133, 132), (132, 133, 135, 134), (134, 135, 137, 136), (136, 137, 139, 138), (138, 139, 141, 140), (140, 141, 143, 142), (142, 143, 145, 144), (144, 145, 147, 146), (146, 147, 149, 148), (148, 149, 151, 150), (150, 151, 153, 152), (152, 153, 155, 154), (154, 155, 157, 156), (156, 157, 159, 158), (158, 159, 161, 160), (160, 161, 163, 162), (162, 163, 165, 164), (164, 165, 167, 166), (166, 167, 169, 168), (168, 169, 171, 170), (170, 171, 173, 172), (172, 173, 175, 174), (174, 175, 177, 176), (3, 1, 179, 177, 175, 173, 171, 169, 167, 165, 163, 161, 159, 157, 155, 153, 151, 149, 147, 145, 143, 141, 139, 137, 135, 133, 131, 129, 127, 125, 123, 121, 119, 117, 115, 113, 111, 109, 107, 105, 103, 101, 99, 97, 95, 93, 91, 89, 87, 85, 83, 81, 79, 77, 75, 73, 71, 69, 67, 65, 63, 61, 59, 57, 55, 53, 51, 49, 47, 45, 43, 41, 39, 37, 35, 33, 31, 29, 27, 25, 23, 21, 19, 17, 15, 13, 11, 9, 7, 5), (176, 177, 179, 178), (178, 179, 1, 0), (0, 2, 4, 6, 8, 10, 12, 14, 16, 18, 20, 22, 24, 26, 28, 30, 32, 34, 36, 38, 40, 42, 44, 46, 48, 50, 52, 54, 56, 58, 60, 62, 64, 66, 68, 70, 72, 74, 76, 78, 80, 82, 84, 86, 88, 90, 92, 94, 96, 98, 100, 102, 104, 106, 108, 110, 112, 114, 116, 118, 120, 122, 124, 126, 128, 130, 132, 134, 136, 138, 140, 142, 144, 146, 148, 150, 152, 154, 156, 158, 160, 162, 164, 166, 168, 170, 172, 174, 176, 178)])
me_cylinder.use_remesh_preserve_volume = False
me_cylinder.use_remesh_preserve_attributes = False
me_cylinder.use_mirror_vertex_groups = False
me_cylinder.update()

# ---- objects
ob_plane = bpy.data.objects.new('Plane', me_plane_003)
ob_cylinder_001 = bpy.data.objects.new('Cylinder.001', me_cylinder_004)
ob_cylinder = bpy.data.objects.new('Cylinder', me_cylinder_003)
ob_hub_disk = bpy.data.objects.new('hub_disk', me_cylinder)
ob_lamp = bpy.data.objects.new('Lamp', light_lamp)
ob_camera = bpy.data.objects.new('Camera', cam_camera)

# ---- transforms, parenting, visibility, modifiers, constraints
ob_plane.location = (4.593, 0.6318, 1.286)
ob_plane.rotation_euler = (1.571, 0.0, 0.0)
ob_plane.lineart.crease_threshold = 0.0
ob_cylinder_001.location = (0.5822, 0.0, -0.1383)
ob_cylinder_001.rotation_euler = (1.571, -1.571, 0.0)
ob_cylinder_001.scale = (0.07515, 0.07515, 0.01307)
ob_cylinder_001.lineart.crease_threshold = 0.0
ob_cylinder.location = (0.0, 0.0, 0.1736)
ob_cylinder.rotation_euler = (1.571, -1.571, 0.0)
ob_cylinder.scale = (0.09384, 0.09384, 0.02172)
ob_cylinder.lineart.crease_threshold = 0.0
ob_hub_disk.location = (0.0, 0.0, -0.3878)
ob_hub_disk.scale = (1.0, 1.0, 0.06128)
ob_hub_disk.lineart.crease_threshold = 0.0
ob_lamp.location = (4.076, 1.005, 5.904)
ob_lamp.rotation_euler = (0.6503, 0.05522, 1.866)
ob_lamp.lock_rotations_4d = False
ob_lamp.empty_display_type = 'ARROWS'
ob_lamp.color = (0.0, 0.0, 0.0, 0.0)
ob_lamp.lineart.crease_threshold = 0.0
ob_camera.location = (7.481, -6.508, 5.344)
ob_camera.rotation_euler = (1.109, 0.0, 0.8149)
ob_camera.lock_rotations_4d = False
ob_camera.empty_display_type = 'ARROWS'
ob_camera.color = (0.0, 0.0, 0.0, 0.0)
ob_camera.display_type = 'WIRE'
ob_camera.lineart.crease_threshold = 0.0

# ---- collection membership
col_collection_1.objects.link(ob_plane)
col_collection_1.objects.link(ob_cylinder_001)
col_collection_1.objects.link(ob_cylinder)
col_collection_1.objects.link(ob_hub_disk)
col_collection_1.objects.link(ob_lamp)
col_collection_1.objects.link(ob_camera)

# ---- scene / render settings (as saved in the file)
scene.camera = ob_camera
scene.frame_start = 1; scene.frame_end = 250; scene.frame_set(1)
scene.render.engine = 'BLENDER_EEVEE_NEXT'
scene.render.resolution_percentage = 50
scene.render.dither_intensity = 0.0
scene.cycles.use_denoising = False
scene.cycles.samples = 128
scene.cycles.sampling_pattern = 'TABULATED_SOBOL'
scene.cycles.use_adaptive_sampling = False
scene.cycles.use_light_tree = False
scene.cycles.blur_glossy = 0.0
scene.cycles.sample_clamp_indirect = 0.0
scene.view_settings.view_transform = 'Standard'
bpy.context.view_layer.update()
